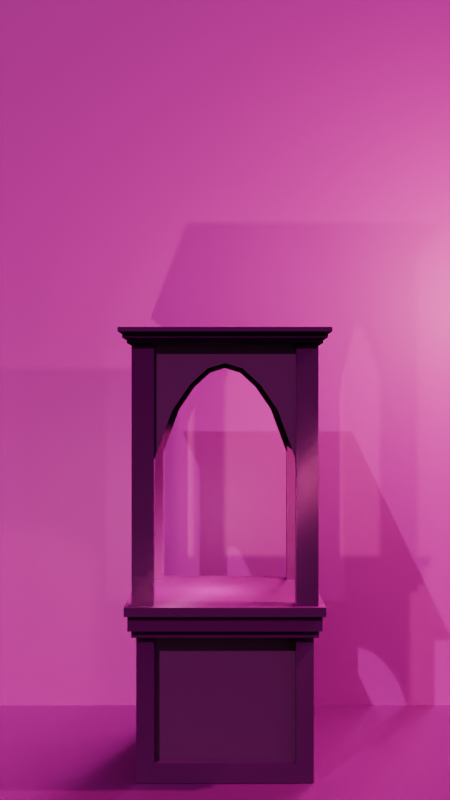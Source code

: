 # Source: zoltar_machine.blend  (saved by Blender 4.1.24; exported with 4.5.12 LTS)
import bpy
from mathutils import Matrix  # noqa: F401  (used for matrix-valued properties, if any)

bpy.ops.wm.read_factory_settings(use_empty=True)
scene = bpy.context.scene
scene.name = 'Scene'

# ---- collections
col_collection = bpy.data.collections.new('Collection'); scene.collection.children.link(col_collection)

# ---- images (referenced by path relative to the original .blend; pixels are not part of the script)
import os
ASSET_DIR = os.environ.get("B2B_ASSET_DIR", "")  # directory of the original .blend (textures are referenced by path, not embedded)
HERE = os.path.dirname(os.path.abspath(__file__))  # packed textures are extracted next to this script under _unpacked/

def load_image(name, relpath, width, height, colorspace="sRGB"):
    """Load a texture the original file referenced (path relative to the .blend, or extracted next to this script)."""
    p = next((c for c in (os.path.join(HERE, relpath), os.path.join(ASSET_DIR, relpath)) if relpath and os.path.exists(c)), "")
    if p:
        img = bpy.data.images.load(p, check_existing=True)
        img.name = name
    else:  # same state as the original file: an image datablock whose file is absent (Cycles renders it pink)
        img = bpy.data.images.new(name, width, height)
        img.source = "FILE"
        img.filepath = "//" + (relpath or name)
    img.colorspace_settings.name = colorspace
    return img
img_wood_beech_chocolate_brown_basecolor_png = load_image('wood_beech_chocolate_brown_basecolor.png', 'texture/wood_beech_chocolate_brown/wood_beech_chocolate_brown_basecolor.png', 1024, 1024, 'sRGB')
img_wood_beech_chocolate_brown_normal_png = load_image('wood_beech_chocolate_brown_normal.png', 'texture/wood_beech_chocolate_brown/wood_beech_chocolate_brown_normal.png', 1024, 1024, 'sRGB')
img_thick_strokes_paint_green_glossy_paint_basecolor_png = load_image('thick_strokes_paint_green_glossy_paint_baseColor.png', 'texture/AdobeStock_176329396/thick_strokes_paint_green_glossy_paint/thick_strokes_paint_green_glossy_paint_baseColor.png', 1024, 1024, 'sRGB')
img_thick_strokes_paint_green_glossy_paint_normal_png = load_image('thick_strokes_paint_green_glossy_paint_normal.png', 'texture/AdobeStock_176329396/thick_strokes_paint_green_glossy_paint/thick_strokes_paint_green_glossy_paint_normal.png', 1024, 1024, 'sRGB')
img_thick_strokes_paint_green_glossy_paint_roughness_png = load_image('thick_strokes_paint_green_glossy_paint_roughness.png', 'texture/AdobeStock_176329396/thick_strokes_paint_green_glossy_paint/thick_strokes_paint_green_glossy_paint_roughness.png', 1024, 1024, 'sRGB')
img_thick_strokes_paint_green_glossy_paint_metallic_png = load_image('thick_strokes_paint_green_glossy_paint_metallic.png', 'texture/AdobeStock_176329396/thick_strokes_paint_green_glossy_paint/thick_strokes_paint_green_glossy_paint_metallic.png', 1024, 1024, 'sRGB')
img_adobestock_251337348_jpeg = load_image('AdobeStock_251337348.jpeg', 'texture/AdobeStock_251337348.jpeg', 1024, 1024, 'sRGB')
img_fabric_carpet_grey_basecolor_png = load_image('fabric_carpet_grey_basecolor.png', 'texture/fabric_carpet_grey/fabric_carpet_grey_basecolor.png', 1024, 1024, 'sRGB')
img_fabric_carpet_grey_metallic_png = load_image('fabric_carpet_grey_metallic.png', 'texture/fabric_carpet_grey/fabric_carpet_grey_metallic.png', 1024, 1024, 'sRGB')
img_fabric_carpet_grey_roughness_png = load_image('fabric_carpet_grey_roughness.png', 'texture/fabric_carpet_grey/fabric_carpet_grey_roughness.png', 1024, 1024, 'sRGB')
img_fabric_carpet_grey_normal_png = load_image('fabric_carpet_grey_normal.png', 'texture/fabric_carpet_grey/fabric_carpet_grey_normal.png', 1024, 1024, 'sRGB')

# ---- materials (node trees are filled in below, after node groups)
mat_material = bpy.data.materials.new('Material')
mat_material.alpha_threshold = 0.0
mat_material.use_transparent_shadow = False
mat_material.roughness = 0.5
mat_material.line_color = (0.0, 0.0, 0.0, 1.0)
mat_green_paint = bpy.data.materials.new('green_paint')
mat_green_paint.use_transparent_shadow = False
mat_material_001 = bpy.data.materials.new('Material.001')
mat_material_001.use_transparent_shadow = False
mat_carpet = bpy.data.materials.new('carpet')
mat_carpet.use_transparent_shadow = False

# ---- material node trees
mat_material.use_nodes = True; mat_material.node_tree.nodes.clear()
_N = mat_material.node_tree.nodes; _L = mat_material.node_tree.links
n0 = _N.new('ShaderNodeOutputMaterial'); n0.name = 'Material Output'; n0.location = (300, 300)
n1 = _N.new('ShaderNodeBsdfPrincipled'); n1.name = 'Principled BSDF'; n1.location = (10, 300)
n1.inputs[2].default_value = 1.0
n1.inputs[3].default_value = 1.45
n2 = _N.new('ShaderNodeTexImage'); n2.name = 'Image Texture'; n2.location = (-526, 582)
n2.image = img_wood_beech_chocolate_brown_basecolor_png
n3 = _N.new('ShaderNodeTexImage'); n3.name = 'Image Texture.002'; n3.location = (-533, 159)
n3.image = img_wood_beech_chocolate_brown_normal_png
_L.new(n1.outputs[0], n0.inputs[0])
_L.new(n2.outputs[0], n1.inputs[0])
_L.new(n3.outputs[0], n1.inputs[5])
n0.is_active_output = True
mat_green_paint.use_nodes = True; mat_green_paint.node_tree.nodes.clear()
_N = mat_green_paint.node_tree.nodes; _L = mat_green_paint.node_tree.links
n0 = _N.new('ShaderNodeBsdfPrincipled'); n0.name = 'Principled BSDF'; n0.location = (10, 300)
n1 = _N.new('ShaderNodeOutputMaterial'); n1.name = 'Material Output'; n1.location = (618, 197)
n2 = _N.new('ShaderNodeTexImage'); n2.name = 'Image Texture'; n2.location = (-458, 527)
n2.image = img_thick_strokes_paint_green_glossy_paint_basecolor_png
n3 = _N.new('ShaderNodeTexImage'); n3.name = 'Image Texture.001'; n3.location = (-410, -27)
n3.image = img_thick_strokes_paint_green_glossy_paint_normal_png
n4 = _N.new('ShaderNodeTexImage'); n4.name = 'Image Texture.002'; n4.location = (-671, 26)
n4.image = img_thick_strokes_paint_green_glossy_paint_roughness_png
n5 = _N.new('ShaderNodeTexImage'); n5.name = 'Image Texture.003'; n5.location = (-867, 307)
n5.image = img_thick_strokes_paint_green_glossy_paint_metallic_png
_L.new(n0.outputs[0], n1.inputs[0])
_L.new(n2.outputs[0], n0.inputs[0])
_L.new(n3.outputs[0], n0.inputs[5])
_L.new(n4.outputs[0], n0.inputs[2])
_L.new(n5.outputs[0], n0.inputs[1])
n1.is_active_output = True
mat_material_001.use_nodes = True; mat_material_001.node_tree.nodes.clear()
_N = mat_material_001.node_tree.nodes; _L = mat_material_001.node_tree.links
n0 = _N.new('ShaderNodeBsdfPrincipled'); n0.name = 'Principled BSDF'; n0.location = (10, 300)
n1 = _N.new('ShaderNodeOutputMaterial'); n1.name = 'Material Output'; n1.location = (300, 300)
n2 = _N.new('ShaderNodeTexImage'); n2.name = 'Image Texture'; n2.location = (-280, 275)
n2.image = img_adobestock_251337348_jpeg
_L.new(n0.outputs[0], n1.inputs[0])
_L.new(n2.outputs[0], n0.inputs[0])
n1.is_active_output = True
mat_carpet.use_nodes = True; mat_carpet.node_tree.nodes.clear()
_N = mat_carpet.node_tree.nodes; _L = mat_carpet.node_tree.links
n0 = _N.new('ShaderNodeBsdfPrincipled'); n0.name = 'Principled BSDF'; n0.location = (10, 300)
n1 = _N.new('ShaderNodeOutputMaterial'); n1.name = 'Material Output'; n1.location = (300, 300)
n2 = _N.new('ShaderNodeTexImage'); n2.name = 'Image Texture'; n2.location = (-446, 448)
n2.image = img_fabric_carpet_grey_basecolor_png
n3 = _N.new('ShaderNodeTexImage'); n3.name = 'Image Texture.001'; n3.location = (-712, 257)
n3.image = img_fabric_carpet_grey_metallic_png
n4 = _N.new('ShaderNodeTexImage'); n4.name = 'Image Texture.002'; n4.location = (-570, 154)
n4.image = img_fabric_carpet_grey_roughness_png
n5 = _N.new('ShaderNodeTexImage'); n5.name = 'Image Texture.003'; n5.location = (-317, 4)
n5.image = img_fabric_carpet_grey_normal_png
_L.new(n0.outputs[0], n1.inputs[0])
_L.new(n2.outputs[0], n0.inputs[0])
_L.new(n3.outputs[0], n0.inputs[1])
_L.new(n4.outputs[0], n0.inputs[2])
_L.new(n5.outputs[0], n0.inputs[5])
n1.is_active_output = True

# ---- world
world_world = bpy.data.worlds.new('World'); scene.world = world_world
world_world.use_nodes = True; world_world.node_tree.nodes.clear()
_N = world_world.node_tree.nodes; _L = world_world.node_tree.links
n0 = _N.new('ShaderNodeOutputWorld'); n0.name = 'World Output'; n0.location = (300, 300)
n1 = _N.new('ShaderNodeBackground'); n1.name = 'Background'; n1.location = (10, 300)
n1.inputs[0].default_value = (0.05088, 0.05088, 0.05088, 1.0)
_L.new(n1.outputs[0], n0.inputs[0])
n0.is_active_output = True
world_world.color = (0.05088, 0.05088, 0.05088)
world_world.use_sun_shadow = False
world_world.sun_shadow_jitter_overblur = 0.0

# ---- cameras
cam_camera = bpy.data.cameras.new('Camera')
cam_camera.clip_end = 100.0
cam_camera.ortho_scale = 7.314

# ---- lights
light_light = bpy.data.lights.new('Light', 'POINT')
light_light.color = (1.0, 0.6794, 0.4396)
light_light.transmission_factor = 0.0
light_light.energy = 500.0
light_light.shadow_soft_size = 0.1
light_light.shadow_maximum_resolution = 0.006
light_light.use_absolute_resolution = True
light_point = bpy.data.lights.new('Point', 'POINT')
light_point.color = (1.0, 0.9045, 0.651)
light_point.transmission_factor = 0.0
light_point.energy = 20.0
light_point.shadow_maximum_resolution = 0.006
light_point.use_absolute_resolution = True
light_light_001 = bpy.data.lights.new('Light.001', 'POINT')
light_light_001.color = (1.0, 0.7135, 0.4374)
light_light_001.transmission_factor = 0.0
light_light_001.energy = 1000.0
light_light_001.shadow_soft_size = 0.1
light_light_001.shadow_maximum_resolution = 0.006
light_light_001.use_absolute_resolution = True
light_sun = bpy.data.lights.new('Sun', 'SUN')
light_sun.color = (1.0, 0.9615, 0.7067)
light_sun.transmission_factor = 0.0
light_sun.energy = 1.0

# ---- meshes
me_cube = bpy.data.meshes.new('Cube')
me_cube.from_pydata([(1.0, 1.0, 1.0), (1.0, 1.0, -1.0), (1.0, -1.0, 1.0), (1.0, -1.0, -1.0), (-1.0, 1.0, 1.0), (-1.0, 1.0, -1.0), (-1.0, -1.0, 1.0), (-1.0, -1.0, -1.0), (-1.0, 0.801, -1.0), (-1.0, -0.801, -1.0), (1.0, 0.801, 1.0), (1.0, -0.801, 1.0), (-1.0, -0.801, 1.0), (-1.0, 0.801, 1.0), (1.0, -0.801, -1.0), (1.0, 0.801, -1.0), (0.8002, 1.0, -1.0), (-0.8002, 1.0, -1.0), (0.8002, -1.0, 1.0), (-0.8002, -1.0, 1.0), (-0.8002, -1.0, -1.0), (0.8002, -1.0, -1.0), (-0.8002, 1.0, 1.0), (0.8002, 1.0, 1.0), (0.8002, 0.801, -1.0), (-0.8002, 0.801, -1.0), (0.8002, -0.801, -1.0), (-0.8002, -0.801, -1.0), (-0.8002, 0.801, 1.0), (0.8002, 0.801, 1.0), (-0.8002, -0.801, 1.0), (0.8002, -0.801, 1.0), (-0.8002, -1.0, 3.999), (-1.0, -1.0, 3.999), (1.0, -0.801, 3.999), (1.0, -1.0, 3.999), (-1.0, 0.801, 3.999), (-1.0, 1.0, 3.999), (0.8002, 1.0, 3.999), (1.0, 1.0, 3.999), (1.0, 0.801, 3.999), (-1.0, -0.801, 3.999), (0.8002, 0.801, 3.999), (0.8002, -0.801, 3.999), (0.8002, -1.0, 3.999), (-0.8002, 1.0, 3.999), (-0.8002, 0.801, 3.999), (-0.8002, -0.801, 3.999), (-0.8002, -1.0, 2.648), (-0.8002, -0.801, 2.638), (-1.0, -0.801, 2.648), (0.8002, -1.0, 2.649), (0.8002, -0.801, 2.637), (1.0, -0.801, 2.649), (1.0, 0.801, 2.65), (0.8002, 0.801, 2.625), (0.8002, 1.0, 2.65), (-1.0, 0.801, 2.648), (-0.8002, 1.0, 2.648), (-0.8002, 0.801, 2.653), (-0.5976, -0.801, 3.999), (0.5976, -0.801, 3.999), (0.5976, -1.0, 3.999), (-0.5976, -1.0, 3.999), (0.5976, -1.0, 3.198), (-0.5976, -1.0, 3.197), (-0.5976, 1.0, 3.999), (0.5976, 1.0, 3.999), (0.5976, 1.0, 3.198), (-0.5976, 1.0, 3.197), (-0.5976, 0.801, 3.999), (0.5976, 0.801, 3.999), (1.0, -0.6018, 3.198), (1.0, 0.6018, 3.198), (1.0, -0.6018, 3.999), (1.0, 0.6018, 3.999), (0.8002, 0.6018, 3.999), (0.8002, -0.6018, 3.999), (-1.0, 0.6018, 3.197), (-1.0, -0.6018, 3.197), (-1.0, 0.6018, 3.999), (-1.0, -0.6018, 3.999), (-0.8002, 0.6018, 3.999), (-0.8002, -0.6018, 3.999), (0.5976, -0.6018, 3.999), (0.5976, 0.6018, 3.999), (-0.5976, -0.6018, 3.999), (-0.5976, 0.6018, 3.999), (0.0, -0.801, 3.999), (0.0, -1.0, 3.999), (0.0, -1.0, 3.733), (0.0, 1.0, 3.999), (0.0, 1.0, 3.734), (0.0, 0.801, 3.999), (0.0, -0.6018, 3.999), (0.0, 0.6018, 3.999), (1.0, 0.0, 3.734), (1.0, 0.0, 3.999), (0.8002, 0.0, 3.999), (-1.0, 0.0, 3.733), (-1.0, 0.0, 3.999), (-0.8002, 0.0, 3.999), (0.5976, 0.0, 3.999), (-0.5976, 0.0, 3.999), (0.0, 0.0, 3.999), (-0.3984, -0.801, 3.999), (-0.3984, 1.0, 3.999), (-0.3984, 0.801, 3.999), (-0.3984, -0.6018, 3.999), (-0.3984, 0.6018, 3.999), (-0.3984, -1.0, 3.999), (-0.3984, -1.0, 3.488), (-0.3984, 1.0, 3.488), (-0.3984, 0.0, 3.999), (-0.1992, -1.0, 3.999), (-0.1992, -1.0, 3.673), (-0.1992, 1.0, 3.673), (-0.1992, -0.801, 3.999), (-0.1992, 1.0, 3.999), (-0.1992, 0.801, 3.999), (-0.1992, -0.6018, 3.999), (-0.1992, 0.6018, 3.999), (-0.1992, 0.0, 3.999), (0.1992, -1.0, 3.999), (0.1992, -1.0, 3.673), (0.1992, 1.0, 3.673), (0.1992, -0.801, 3.999), (0.1992, 1.0, 3.999), (0.1992, 0.801, 3.999), (0.1992, -0.6018, 3.999), (0.1992, 0.6018, 3.999), (0.1992, 0.0, 3.999), (0.3984, -1.0, 3.999), (0.3984, -1.0, 3.488), (0.3984, 1.0, 3.489), (0.3984, -0.801, 3.999), (0.3984, 1.0, 3.999), (0.3984, 0.801, 3.999), (0.3984, -0.6018, 3.999), (0.3984, 0.6018, 3.999), (0.3984, 0.0, 3.999), (1.0, 0.3906, 3.495), (1.0, 0.3906, 3.999), (0.5976, 0.3906, 3.999), (-0.5976, 0.3906, 3.999), (0.0, 0.3906, 3.999), (0.8002, 0.3906, 3.999), (-1.0, 0.3906, 3.493), (-1.0, 0.3906, 3.999), (-0.8002, 0.3906, 3.999), (-0.3984, 0.3906, 3.999), (-0.1992, 0.3906, 3.999), (0.1992, 0.3906, 3.999), (0.3984, 0.3906, 3.999), (0.8002, 0.1953, 3.999), (-1.0, 0.1953, 3.675), (-1.0, 0.1953, 3.999), (-0.8002, 0.1953, 3.999), (1.0, 0.1953, 3.676), (1.0, 0.1953, 3.999), (0.5976, 0.1953, 3.999), (-0.5976, 0.1953, 3.999), (0.0, 0.1953, 3.999), (-0.3984, 0.1953, 3.999), (-0.1992, 0.1953, 3.999), (0.1992, 0.1953, 3.999), (0.3984, 0.1953, 3.999), (0.8002, -0.2015, 3.999), (-1.0, -0.2015, 3.672), (-1.0, -0.2015, 3.999), (-0.8002, -0.2015, 3.999), (1.0, -0.2015, 3.673), (1.0, -0.2015, 3.999), (0.5976, -0.2015, 3.999), (-0.5976, -0.2015, 3.999), (0.0, -0.2015, 3.999), (-0.3984, -0.2015, 3.999), (-0.1992, -0.2015, 3.999), (0.1992, -0.2015, 3.999), (0.3984, -0.2015, 3.999), (0.8002, -0.4016, 3.999), (-1.0, -0.4016, 3.487), (-1.0, -0.4016, 3.999), (-0.8002, -0.4016, 3.999), (1.0, -0.4016, 3.489), (1.0, -0.4016, 3.999), (0.5976, -0.4016, 3.999), (-0.5976, -0.4016, 3.999), (0.0, -0.4016, 3.999), (-0.3984, -0.4016, 3.999), (-0.1992, -0.4016, 3.999), (0.1992, -0.4016, 3.999), (0.3984, -0.4016, 3.999), (-0.8002, -0.8974, 2.648), (0.8002, -0.8974, 2.649), (0.5976, -0.8974, 3.198), (-0.5976, -0.8974, 3.197), (0.0, -0.8974, 3.733), (-0.3984, -0.8974, 3.488), (-0.1992, -0.8974, 3.673), (0.1992, -0.8974, 3.673), (0.3984, -0.8974, 3.488), (0.8959, -0.801, 2.649), (0.8959, 0.801, 2.65), (0.8959, -0.6018, 3.198), (0.8959, 0.6018, 3.198), (0.8959, 0.0, 3.734), (0.8959, 0.3906, 3.495), (0.8959, 0.1953, 3.676), (0.8959, -0.2015, 3.673), (0.8959, -0.4016, 3.489), (-0.9005, -0.801, 2.648), (-0.9005, 0.801, 2.648), (-0.9005, 0.6018, 3.197), (-0.9005, -0.6018, 3.197), (-0.9005, 0.0, 3.733), (-0.9005, 0.3906, 3.493), (-0.9005, 0.1953, 3.675), (-0.9005, -0.2015, 3.672), (-0.9005, -0.4016, 3.487), (0.8002, 0.902, 2.65), (-0.8002, 0.902, 2.648), (0.5976, 0.902, 3.198), (-0.5976, 0.902, 3.197), (0.0, 0.902, 3.734), (-0.3984, 0.902, 3.488), (-0.1992, 0.902, 3.673), (0.1992, 0.902, 3.673), (0.3984, 0.902, 3.489), (-0.9005, -0.801, 3.989), (-0.9005, 0.801, 3.983), (-0.9005, 0.6018, 3.981), (-0.9005, -0.6018, 3.992), (-0.9005, 0.0, 3.966), (-0.9005, 0.3906, 3.978), (-0.9005, 0.1953, 3.987), (-0.9005, -0.2015, 3.965), (-0.9005, -0.4016, 3.986), (0.8002, 0.902, 3.968), (-0.8002, 0.902, 3.981), (0.5976, 0.902, 3.98), (-0.5976, 0.902, 3.981), (0.0, 0.902, 3.995), (-0.3984, 0.902, 3.977), (-0.1992, 0.902, 3.984), (0.1992, 0.902, 3.972), (0.3984, 0.902, 3.966), (0.8959, -0.801, 3.983), (0.8959, 0.801, 3.984), (0.8959, -0.6018, 3.991), (0.8959, 0.6018, 3.981), (0.8959, 0.0, 3.991), (0.8959, 0.3906, 3.984), (0.8959, 0.1953, 3.986), (0.8959, -0.2015, 3.985), (0.8959, -0.4016, 3.981), (-0.8002, -0.8974, 3.993), (0.8002, -0.8974, 3.992), (0.5976, -0.8974, 3.979), (-0.5976, -0.8974, 3.989), (0.0, -0.8974, 3.984), (-0.3984, -0.8974, 3.991), (-0.1992, -0.8974, 3.969), (0.1992, -0.8974, 3.986), (0.3984, -0.8974, 3.989), (1.0, 1.0, 0.8962), (-1.0, -1.0, 0.8962), (1.0, -1.0, 0.8962), (-1.0, 1.0, 0.8962), (1.0, 0.801, 0.8962), (1.0, -0.801, 0.8962), (-1.0, -0.801, 0.8962), (-1.0, 0.801, 0.8962), (-0.8002, 1.0, 0.8962), (0.8002, 1.0, 0.8962), (0.8002, -1.0, 0.8962), (-0.8002, -1.0, 0.8962), (1.0, 1.0, 0.7269), (1.0, -1.0, 0.7269), (-1.0, 1.0, 0.7269), (1.0, 0.801, 0.7269), (1.0, -0.801, 0.7269), (-1.0, -0.801, 0.7269), (-1.0, 0.801, 0.7269), (-0.8002, 1.0, 0.7269), (0.8002, 1.0, 0.7269), (0.8002, -1.0, 0.7269), (-0.8002, -1.0, 0.7269), (-1.0, -1.0, 0.7269), (1.0, 1.0, 0.6491), (1.0, -1.0, 0.6491), (-1.0, 1.0, 0.6491), (1.0, 0.801, 0.6491), (1.0, -0.801, 0.6491), (-1.0, -0.801, 0.6491), (-1.0, 0.801, 0.6491), (-0.8002, 1.0, 0.6491), (0.8002, 1.0, 0.6491), (0.8002, -1.0, 0.6491), (-0.8002, -1.0, 0.6491), (-1.0, -1.0, 0.6491), (1.0, 1.0, -0.7772), (1.0, -1.0, -0.7772), (-1.0, 1.0, -0.7772), (1.0, 0.801, -0.7772), (1.0, -0.801, -0.7772), (-1.0, -0.801, -0.7772), (-1.0, 0.801, -0.7772), (-0.8002, 1.0, -0.7772), (0.8002, 1.0, -0.7772), (0.8002, -1.0, -0.7772), (-0.8002, -1.0, -0.7772), (-1.0, -1.0, -0.7772), (-0.902, -0.801, 0.6491), (-0.902, 0.801, 0.6491), (-0.902, -0.801, -0.7772), (-0.902, 0.801, -0.7772), (0.8002, -0.9033, 0.6491), (-0.8002, -0.9033, 0.6491), (0.8002, -0.9033, -0.7772), (-0.8002, -0.9033, -0.7772), (0.905, 0.801, 0.6491), (0.905, -0.801, 0.6491), (0.905, 0.801, -0.7772), (0.905, -0.801, -0.7772), (-0.8002, 0.9047, 0.6491), (0.8002, 0.9047, 0.6491), (-0.8002, 0.9047, -0.7772), (0.8002, 0.9047, -0.7772), (-1.13, -1.13, 0.8962), (-1.13, -1.13, 1.0), (-0.9039, -1.13, 1.0), (1.13, -0.9049, 1.0), (1.13, -1.13, 1.0), (-1.13, 0.9049, 1.0), (-1.13, 1.13, 1.0), (0.9039, 1.13, 1.0), (1.13, 1.13, 1.0), (1.13, 0.9049, 1.0), (-1.13, -0.9049, 1.0), (0.9039, -1.13, 1.0), (-0.9039, 1.13, 1.0), (1.13, 1.13, 0.8962), (1.13, -1.13, 0.8962), (-1.13, 1.13, 0.8962), (1.13, 0.9049, 0.8962), (1.13, -0.9049, 0.8962), (-1.13, -0.9049, 0.8962), (-1.13, 0.9049, 0.8962), (-0.9039, 1.13, 0.8962), (0.9039, 1.13, 0.8962), (0.9039, -1.13, 0.8962), (-0.9039, -1.13, 0.8962), (-1.092, -1.092, 0.7269), (-1.092, -1.092, 0.8962), (0.8741, -1.092, 0.8962), (-0.8741, -1.092, 0.8962), (1.092, -1.092, 0.8962), (-0.8741, 1.092, 0.8962), (0.8741, 1.092, 0.8962), (-1.092, 1.092, 0.8962), (-1.092, -0.875, 0.8962), (-1.092, 0.875, 0.8962), (1.092, 0.875, 0.8962), (1.092, -0.875, 0.8962), (1.092, 1.092, 0.8962), (1.092, 1.092, 0.7269), (1.092, -1.092, 0.7269), (-1.092, 1.092, 0.7269), (1.092, 0.875, 0.7269), (1.092, -0.875, 0.7269), (-1.092, -0.875, 0.7269), (-1.092, 0.875, 0.7269), (-0.8741, 1.092, 0.7269), (0.8741, 1.092, 0.7269), (0.8741, -1.092, 0.7269), (-0.8741, -1.092, 0.7269), (-1.053, -1.053, 0.6491), (-1.053, -1.053, 0.7269), (-0.8429, -1.053, 0.7269), (-1.053, 0.8438, 0.7269), (-1.053, 1.053, 0.7269), (1.053, -0.8438, 0.7269), (1.053, -1.053, 0.7269), (0.8429, 1.053, 0.7269), (1.053, 1.053, 0.7269), (1.053, 0.8438, 0.7269), (-1.053, -0.8438, 0.7269), (-0.8429, 1.053, 0.7269), (0.8429, -1.053, 0.7269), (1.053, 1.053, 0.6491), (1.053, -1.053, 0.6491), (-1.053, 1.053, 0.6491), (1.053, 0.8438, 0.6491), (1.053, -0.8438, 0.6491), (-1.053, -0.8438, 0.6491), (-1.053, 0.8438, 0.6491), (-0.8429, 1.053, 0.6491), (0.8429, 1.053, 0.6491), (0.8429, -1.053, 0.6491), (-0.8429, -1.053, 0.6491), (-0.7991, -1.049, 1.0), (-1.049, -1.049, 1.0), (1.049, -0.8021, 1.0), (1.049, -1.049, 1.0), (-1.049, 0.8046, 1.0), (-1.049, 1.049, 1.0), (0.7997, 1.049, 1.0), (1.049, 1.049, 1.0), (1.049, 0.7995, 1.0), (-1.049, -0.7995, 1.0), (0.8012, -1.049, 1.0), (-0.7966, 1.049, 1.0), (-0.7991, -1.049, 3.999), (-1.049, -1.049, 3.999), (1.049, -0.8021, 3.999), (1.049, -1.049, 3.999), (-1.049, 0.8046, 3.999), (-1.049, 1.049, 3.999), (0.7997, 1.049, 3.999), (1.049, 1.049, 3.999), (1.049, 0.7995, 3.999), (-1.049, -0.7995, 3.999), (0.8012, -1.049, 3.999), (-0.7966, 1.049, 3.999), (-0.7991, -1.049, 2.648), (-1.049, -1.049, 3.8), (0.8012, -1.049, 2.649), (1.049, 1.049, 3.801), (1.049, 0.7995, 2.65), (1.049, -0.8021, 2.649), (1.049, -1.049, 3.801), (-1.049, -0.7995, 2.648), (-1.049, 0.8046, 2.648), (-1.049, 1.049, 3.8), (0.7997, 1.049, 2.65), (-0.7966, 1.049, 2.648)], [], [(2, 11, 403, 404), (2, 18, 340, 333), (10, 11, 332, 338), (26, 14, 3, 21), (272, 271, 347, 348), (11, 2, 333, 332), (266, 276, 352, 329), (0, 10, 338, 337), (16, 1, 15, 24), (24, 15, 14, 26), (273, 268, 344, 349), (19, 6, 330, 331), (32, 33, 414, 413), (28, 13, 12, 30), (10, 29, 31, 11), (29, 28, 30, 31), (43, 61, 62, 44), (23, 22, 28, 29), (8, 25, 27, 9), (25, 24, 26, 27), (5, 17, 25, 8), (17, 16, 24, 25), (268, 272, 348, 344), (22, 23, 336, 341), (9, 27, 20, 7), (27, 26, 21, 20), (274, 273, 349, 350), (267, 270, 346, 343), (51, 18, 411, 427), (31, 30, 19, 18), (47, 41, 33, 32), (45, 37, 36, 46), (39, 38, 42, 40), (34, 43, 44, 35), (79, 50, 41, 81), (6, 19, 401, 402), (57, 36, 417, 433), (50, 12, 410, 432), (74, 77, 43, 34), (105, 60, 63, 110), (56, 38, 419, 435), (136, 67, 68, 134), (73, 54, 40, 75), (18, 2, 404, 411), (106, 66, 70, 107), (83, 81, 41, 47), (30, 12, 50, 49), (12, 6, 402, 410), (19, 30, 49, 48), (37, 45, 424, 418), (11, 31, 52, 53), (40, 54, 429, 421), (31, 18, 51, 52), (53, 34, 415, 430), (29, 10, 54, 55), (41, 50, 432, 422), (23, 29, 55, 56), (35, 44, 423, 416), (10, 0, 408, 409), (13, 28, 59, 57), (28, 22, 58, 59), (54, 10, 409, 429), (133, 64, 62, 132), (85, 76, 42, 71), (135, 61, 84, 138), (64, 51, 44, 62), (82, 87, 70, 46), (66, 45, 46, 70), (48, 65, 63, 32), (67, 38, 56, 68), (38, 67, 71, 42), (60, 47, 32, 63), (45, 66, 69, 58), (139, 85, 71, 137), (153, 143, 85, 139), (47, 60, 86, 83), (149, 144, 87, 82), (61, 43, 77, 84), (143, 146, 76, 85), (46, 36, 80, 82), (183, 182, 81, 83), (53, 72, 74, 34), (141, 73, 75, 142), (40, 42, 76, 75), (185, 180, 77, 74), (57, 78, 80, 36), (181, 79, 81, 182), (151, 145, 95, 121), (121, 95, 93, 119), (117, 88, 94, 120), (115, 90, 89, 114), (127, 91, 93, 128), (118, 91, 92, 116), (126, 88, 89, 123), (177, 175, 104, 122), (155, 99, 100, 156), (159, 154, 98, 97), (171, 96, 97, 172), (157, 156, 100, 101), (173, 167, 98, 102), (170, 174, 103, 101), (179, 173, 102, 140), (174, 176, 113, 103), (66, 106, 112, 69), (65, 111, 110, 63), (60, 105, 108, 86), (87, 109, 107, 70), (144, 150, 109, 87), (118, 106, 107, 119), (117, 105, 110, 114), (88, 117, 114, 89), (91, 118, 119, 93), (176, 177, 122, 113), (106, 118, 116, 112), (111, 115, 114, 110), (105, 117, 120, 108), (109, 121, 119, 107), (150, 151, 121, 109), (175, 178, 131, 104), (135, 126, 123, 132), (136, 127, 128, 137), (145, 152, 130, 95), (95, 130, 128, 93), (88, 126, 129, 94), (90, 124, 123, 89), (91, 127, 125, 92), (67, 136, 137, 71), (61, 135, 132, 62), (178, 179, 140, 131), (152, 153, 139, 130), (130, 139, 137, 128), (126, 135, 138, 129), (124, 133, 132, 123), (127, 136, 134, 125), (165, 166, 153, 152), (162, 165, 152, 145), (163, 164, 151, 150), (161, 163, 150, 144), (82, 80, 148, 149), (75, 76, 146, 142), (78, 147, 148, 80), (164, 162, 145, 151), (158, 141, 142, 159), (160, 154, 146, 143), (157, 161, 144, 149), (166, 160, 143, 153), (140, 102, 160, 166), (101, 103, 161, 157), (102, 98, 154, 160), (96, 158, 159, 97), (122, 104, 162, 164), (103, 113, 163, 161), (113, 122, 164, 163), (104, 131, 165, 162), (131, 140, 166, 165), (149, 148, 156, 157), (142, 146, 154, 159), (147, 155, 156, 148), (191, 192, 179, 178), (188, 191, 178, 175), (189, 190, 177, 176), (187, 189, 176, 174), (192, 186, 173, 179), (183, 187, 174, 170), (186, 180, 167, 173), (184, 171, 172, 185), (190, 188, 175, 177), (99, 168, 169, 100), (97, 98, 167, 172), (101, 100, 169, 170), (120, 94, 188, 190), (72, 184, 185, 74), (84, 77, 180, 186), (83, 86, 187, 183), (138, 84, 186, 192), (86, 108, 189, 187), (108, 120, 190, 189), (94, 129, 191, 188), (129, 138, 192, 191), (168, 181, 182, 169), (172, 167, 180, 185), (170, 169, 182, 183), (42, 55, 56, 38), (55, 42, 40, 54), (57, 36, 46, 59), (45, 58, 59, 46), (47, 49, 50, 41), (47, 49, 48, 32), (43, 52, 51, 44), (43, 52, 53, 34), (133, 124, 200, 201), (64, 133, 201, 195), (111, 65, 196, 198), (124, 90, 197, 200), (65, 48, 193, 196), (51, 64, 195, 194), (115, 111, 198, 199), (90, 115, 199, 197), (184, 72, 204, 210), (72, 53, 202, 204), (141, 158, 208, 207), (54, 73, 205, 203), (158, 96, 206, 208), (73, 141, 207, 205), (96, 171, 209, 206), (171, 184, 210, 209), (78, 57, 212, 213), (147, 78, 213, 216), (99, 155, 217, 215), (155, 147, 216, 217), (79, 181, 219, 214), (168, 99, 215, 218), (181, 168, 218, 219), (50, 79, 214, 211), (125, 134, 228, 227), (69, 112, 225, 223), (68, 56, 220, 222), (116, 92, 224, 226), (92, 125, 227, 224), (134, 68, 222, 228), (58, 69, 223, 221), (112, 116, 226, 225), (216, 213, 231, 234), (214, 219, 237, 232), (211, 214, 232, 229), (219, 218, 236, 237), (217, 216, 234, 235), (215, 217, 235, 233), (213, 212, 230, 231), (218, 215, 233, 236), (227, 228, 246, 245), (225, 226, 244, 243), (226, 224, 242, 244), (222, 220, 238, 240), (224, 227, 245, 242), (223, 225, 243, 241), (228, 222, 240, 246), (221, 223, 241, 239), (209, 210, 255, 254), (207, 208, 253, 252), (205, 207, 252, 250), (203, 205, 250, 248), (210, 204, 249, 255), (208, 206, 251, 253), (206, 209, 254, 251), (204, 202, 247, 249), (199, 198, 261, 262), (197, 199, 262, 260), (195, 201, 264, 258), (200, 197, 260, 263), (198, 196, 259, 261), (194, 195, 258, 257), (196, 193, 256, 259), (201, 200, 263, 264), (271, 272, 362, 361), (278, 281, 370, 367), (276, 266, 354, 356), (285, 284, 373, 374), (268, 273, 358, 360), (279, 283, 372, 368), (272, 268, 360, 362), (284, 279, 368, 373), (273, 274, 359, 358), (288, 287, 376, 353), (270, 267, 357, 364), (283, 282, 371, 372), (298, 290, 391, 399), (278, 286, 389, 383), (289, 297, 398, 390), (281, 278, 383, 382), (299, 298, 399, 400), (284, 285, 384, 388), (292, 289, 390, 393), (283, 279, 381, 380), (279, 284, 388, 381), (293, 292, 393, 394), (287, 288, 378, 379), (282, 283, 380, 387), (298, 299, 318, 317), (302, 290, 298, 310), (309, 308, 327, 328), (303, 291, 296, 308), (307, 306, 315, 316), (312, 300, 294, 306), (305, 304, 323, 324), (301, 289, 292, 304), (309, 297, 289, 301), (305, 293, 290, 302), (307, 295, 291, 303), (311, 299, 300, 312), (20, 311, 312, 7), (8, 307, 303, 5), (14, 305, 302, 3), (16, 309, 301, 1), (1, 301, 304, 15), (15, 304, 305, 14), (7, 312, 306, 9), (9, 306, 307, 8), (5, 303, 308, 17), (17, 308, 309, 16), (3, 302, 310, 21), (21, 310, 311, 20), (315, 313, 314, 316), (295, 307, 316, 314), (306, 294, 313, 315), (294, 295, 314, 313), (319, 317, 318, 320), (299, 311, 320, 318), (310, 298, 317, 319), (311, 310, 319, 320), (323, 321, 322, 324), (293, 305, 324, 322), (292, 293, 322, 321), (304, 292, 321, 323), (327, 325, 326, 328), (297, 309, 328, 326), (308, 296, 325, 327), (296, 297, 326, 325), (352, 331, 330, 329), (348, 334, 335, 344), (346, 332, 333, 343), (350, 336, 337, 342), (342, 337, 338, 345), (345, 338, 332, 346), (329, 330, 339, 347), (347, 339, 334, 348), (344, 335, 341, 349), (349, 341, 336, 350), (343, 333, 340, 351), (351, 340, 331, 352), (271, 266, 329, 347), (6, 12, 339, 330), (18, 19, 331, 340), (13, 4, 335, 334), (270, 269, 345, 346), (12, 13, 334, 339), (23, 0, 337, 336), (269, 265, 342, 345), (276, 275, 351, 352), (265, 274, 350, 342), (275, 267, 343, 351), (4, 22, 341, 335), (375, 355, 356, 376), (367, 357, 355, 375), (373, 358, 359, 374), (368, 360, 358, 373), (371, 361, 362, 372), (353, 354, 361, 371), (369, 363, 364, 370), (366, 365, 363, 369), (374, 359, 365, 366), (370, 364, 357, 367), (372, 362, 360, 368), (376, 356, 354, 353), (286, 278, 367, 375), (277, 285, 374, 366), (266, 271, 361, 354), (287, 286, 375, 376), (280, 277, 366, 369), (269, 270, 364, 363), (281, 280, 369, 370), (265, 269, 363, 365), (275, 276, 356, 355), (282, 288, 353, 371), (274, 265, 365, 359), (267, 275, 355, 357), (400, 379, 378, 377), (396, 380, 381, 392), (394, 382, 383, 391), (398, 384, 385, 390), (390, 385, 386, 393), (393, 386, 382, 394), (377, 378, 387, 395), (395, 387, 380, 396), (392, 381, 388, 397), (397, 388, 384, 398), (391, 383, 389, 399), (399, 389, 379, 400), (285, 277, 385, 384), (290, 293, 394, 391), (286, 287, 379, 389), (297, 296, 397, 398), (277, 280, 386, 385), (291, 295, 396, 392), (296, 291, 392, 397), (280, 281, 382, 386), (300, 299, 400, 377), (295, 294, 395, 396), (288, 282, 387, 378), (294, 300, 377, 395), (431, 430, 415, 416), (429, 428, 420, 421), (426, 425, 413, 414), (427, 431, 416, 423), (432, 426, 414, 422), (434, 433, 417, 418), (428, 435, 419, 420), (436, 434, 418, 424), (410, 402, 426, 432), (402, 401, 425, 426), (411, 404, 431, 427), (404, 403, 430, 431), (408, 407, 435, 428), (409, 408, 428, 429), (412, 406, 434, 436), (406, 405, 433, 434), (22, 4, 406, 412), (34, 35, 416, 415), (11, 53, 430, 403), (36, 37, 418, 417), (23, 56, 435, 407), (13, 57, 433, 405), (48, 32, 413, 425), (4, 13, 405, 406), (38, 39, 420, 419), (45, 58, 436, 424), (0, 23, 407, 408), (39, 40, 421, 420), (58, 22, 412, 436), (44, 51, 427, 423), (33, 41, 422, 414), (19, 48, 425, 401)])
me_cube.polygons.foreach_set('material_index', [0, 1, 1, 0, 1, 1, 1, 1, 0, 0, 1, 1, 0, 1, 1, 1, 0, 1, 0, 0, 0, 0, 1, 1, 0, 0, 1, 1, 1, 1, 0, 0, 0, 0, 0, 0, 1, 1, 0, 0, 1, 0, 0, 0, 0, 0, 1, 0, 1, 0, 1, 1, 1, 1, 1, 1, 1, 0, 0, 1, 1, 1, 0, 0, 0, 0, 0, 0, 0, 0, 0, 0, 0, 0, 0, 0, 0, 0, 0, 0, 0, 0, 0, 0, 0, 0, 0, 0, 0, 0, 0, 0, 0, 0, 0, 0, 0, 0, 0, 0, 0, 0, 0, 0, 0, 0, 0, 0, 0, 0, 0, 0, 0, 0, 0, 0, 0, 0, 0, 0, 0, 0, 0, 0, 0, 0, 0, 0, 0, 0, 0, 0, 0, 0, 0, 0, 0, 0, 0, 0, 0, 0, 0, 0, 0, 0, 0, 0, 0, 0, 0, 0, 0, 0, 0, 0, 0, 0, 0, 0, 0, 0, 0, 0, 0, 0, 0, 0, 0, 0, 0, 0, 0, 0, 0, 0, 0, 0, 0, 0, 0, 0, 1, 1, 1, 1, 1, 1, 1, 1, 0, 0, 0, 0, 0, 0, 0, 0, 0, 0, 0, 0, 0, 0, 0, 0, 0, 0, 0, 0, 0, 0, 0, 0, 0, 0, 0, 0, 0, 0, 0, 0, 0, 0, 0, 0, 0, 0, 0, 0, 0, 0, 0, 0, 0, 0, 0, 0, 0, 0, 0, 0, 0, 0, 0, 0, 0, 0, 0, 0, 0, 0, 0, 0, 1, 1, 1, 1, 1, 1, 1, 1, 1, 1, 1, 1, 1, 1, 1, 1, 1, 1, 1, 1, 1, 1, 1, 1, 1, 1, 1, 1, 1, 1, 1, 1, 1, 1, 1, 1, 1, 1, 1, 1, 1, 1, 1, 1, 1, 1, 1, 1, 0, 1, 1, 1, 0, 1, 0, 1, 0, 1, 1, 1, 0, 1, 1, 1, 1, 1, 1, 1, 1, 1, 1, 1, 1, 1, 1, 1, 1, 1, 1, 1, 1, 1, 1, 1, 1, 1, 1, 1, 1, 1, 1, 1, 1, 1, 1, 1, 1, 1, 1, 1, 1, 1, 1, 1, 1, 1, 1, 1, 1, 1, 1, 1, 1, 1, 1, 1, 1, 1, 1, 1, 1, 1, 1, 1, 1, 1, 1, 1, 1, 1, 1, 1, 1, 1, 1, 1, 1, 1, 1, 1, 1, 1, 1, 1, 1, 1, 1, 1, 1, 1, 1, 1, 0, 0, 1, 0, 1, 1, 1, 0, 0, 1, 0, 0, 1, 1, 0, 1])
_uv = me_cube.uv_layers.new(name='UVMap')
_uv.uv.foreach_set('vector', [0.625, 0.75, 0.625, 0.6667, 0.625, 0.6667, 0.625, 0.75, 0.625, 0.75, 0.625, 0.8333, 0.625, 0.8333, 0.625, 0.75, 0.625, 0.5833, 0.625, 0.6667, 0.625, 0.6667, 0.625, 0.5833, 0.2917, 0.6667, 0.375, 0.6667, 0.375, 0.75, 0.2917, 0.75, 0.612, 0.1667, 0.612, 0.08333, 0.612, 0.08333, 0.612, 0.1667, 0.625, 0.6667, 0.625, 0.75, 0.625, 0.75, 0.625, 0.6667, 0.612, 1.0, 0.612, 0.9167, 0.612, 0.9167, 0.612, 1.0, 0.625, 0.5, 0.625, 0.5833, 0.625, 0.5833, 0.625, 0.5, 0.2917, 0.5, 0.375, 0.5, 0.375, 0.5833, 0.2917, 0.5833, 0.2917, 0.5833, 0.375, 0.5833, 0.375, 0.6667, 0.2917, 0.6667, 0.612, 0.3333, 0.612, 0.25, 0.612, 0.25, 0.612, 0.3333, 0.625, 0.9167, 0.625, 1.0, 0.625, 1.0, 0.625, 0.9167, 0.7917, 0.75, 0.875, 0.75, 0.875, 0.75, 0.7917, 0.75, 0.7917, 0.5833, 0.875, 0.5833, 0.875, 0.6667, 0.7917, 0.6667, 0.625, 0.5833, 0.7083, 0.5833, 0.7083, 0.6667, 0.625, 0.6667, 0.7083, 0.5833, 0.7917, 0.5833, 0.7917, 0.6667, 0.7083, 0.6667, 0.7083, 0.6667, 0.7361, 0.6667, 0.625, 0.8611, 0.625, 0.8333, 0.7083, 0.5, 0.7917, 0.5, 0.7917, 0.5833, 0.7083, 0.5833, 0.125, 0.5833, 0.2083, 0.5833, 0.2083, 0.6667, 0.125, 0.6667, 0.2083, 0.5833, 0.2917, 0.5833, 0.2917, 0.6667, 0.2083, 0.6667, 0.125, 0.5, 0.2083, 0.5, 0.2083, 0.5833, 0.125, 0.5833, 0.2083, 0.5, 0.2917, 0.5, 0.2917, 0.5833, 0.2083, 0.5833, 0.612, 0.25, 0.612, 0.1667, 0.612, 0.1667, 0.612, 0.25, 0.7917, 0.5, 0.7083, 0.5, 0.7083, 0.5, 0.7917, 0.5, 0.125, 0.6667, 0.2083, 0.6667, 0.2083, 0.75, 0.125, 0.75, 0.2083, 0.6667, 0.2917, 0.6667, 0.2917, 0.75, 0.2083, 0.75, 0.612, 0.4167, 0.612, 0.3333, 0.612, 0.3333, 0.612, 0.4167, 0.612, 0.75, 0.612, 0.6667, 0.612, 0.6667, 0.612, 0.75, 0.7083, 0.75, 0.7083, 0.75, 0.7083, 0.75, 0.7083, 0.75, 0.7083, 0.6667, 0.7917, 0.6667, 0.7917, 0.75, 0.7083, 0.75, 0.7917, 0.6667, 0.875, 0.6667, 0.875, 0.75, 0.7917, 0.75, 0.7917, 0.5, 0.875, 0.5, 0.875, 0.5833, 0.7917, 0.5833, 0.625, 0.5, 0.7083, 0.5, 0.7083, 0.5833, 0.625, 0.5833, 0.625, 0.6667, 0.7083, 0.6667, 0.7083, 0.75, 0.625, 0.75, 0.625, 0.1111, 0.625, 0.08333, 0.625, 0.08333, 0.625, 0.1111, 0.625, 1.0, 0.625, 0.9167, 0.625, 0.9167, 0.625, 1.0, 0.625, 0.1667, 0.625, 0.1667, 0.625, 0.1667, 0.625, 0.1667, 0.875, 0.6667, 0.875, 0.6667, 0.875, 0.6667, 0.875, 0.6667, 0.625, 0.6389, 0.7083, 0.6389, 0.7083, 0.6667, 0.625, 0.6667, 0.7593, 0.6667, 0.7639, 0.6667, 0.625, 0.8889, 0.625, 0.8843, 0.625, 0.4167, 0.625, 0.4167, 0.625, 0.4167, 0.625, 0.4167, 0.6898, 0.4491, 0.6806, 0.4444, 0.625, 0.3889, 0.625, 0.3843, 0.625, 0.6111, 0.625, 0.5833, 0.625, 0.5833, 0.625, 0.6111, 0.625, 0.8333, 0.625, 0.75, 0.625, 0.75, 0.625, 0.8333, 0.7593, 0.5, 0.7639, 0.5, 0.7639, 0.5833, 0.7593, 0.5833, 0.7917, 0.6389, 0.7917, 0.5, 0.875, 0.6667, 0.7917, 0.6667, 0.7917, 0.6667, 0.875, 0.6667, 0.875, 0.6667, 0.7917, 0.6667, 0.625, 0.08333, 0.625, 0.0, 0.625, 0.0, 0.625, 0.08333, 0.7917, 0.75, 0.7917, 0.6667, 0.7917, 0.6667, 0.7917, 0.75, 0.875, 0.5, 0.7917, 0.5, 0.7917, 0.5, 0.875, 0.5, 0.625, 0.6667, 0.7083, 0.6667, 0.7083, 0.6667, 0.625, 0.6667, 0.625, 0.5833, 0.625, 0.5833, 0.625, 0.5833, 0.625, 0.5833, 0.7083, 0.6667, 0.7083, 0.75, 0.7083, 0.75, 0.7083, 0.6667, 0.625, 0.6667, 0.625, 0.6667, 0.625, 0.6667, 0.625, 0.6667, 0.7083, 0.5833, 0.625, 0.5833, 0.625, 0.5833, 0.7083, 0.5833, 0.625, 0.08333, 0.625, 0.08333, 0.625, 0.08333, 0.625, 0.08333, 0.7083, 0.5, 0.7083, 0.5833, 0.7083, 0.5833, 0.7083, 0.5, 0.625, 0.75, 0.7083, 0.75, 0.7083, 0.75, 0.625, 0.75, 0.625, 0.5833, 0.625, 0.5, 0.625, 0.5, 0.625, 0.5833, 0.875, 0.5833, 0.7917, 0.5833, 0.7917, 0.5833, 0.875, 0.5833, 0.7917, 0.5833, 0.7917, 0.5, 0.7917, 0.5, 0.7917, 0.5833, 0.625, 0.5833, 0.625, 0.5833, 0.625, 0.5833, 0.625, 0.5833, 0.625, 0.8657, 0.625, 0.8611, 0.625, 0.8611, 0.625, 0.8657, 0.7361, 0.6111, 0.7083, 0.6111, 0.7083, 0.5833, 0.7361, 0.5833, 0.7407, 0.6667, 0.7361, 0.6667, 0.7361, 0.6389, 0.7407, 0.6389, 0.625, 0.8611, 0.625, 0.8333, 0.625, 0.8333, 0.625, 0.8611, 0.7917, 0.6111, 0.7639, 0.6111, 0.7639, 0.5833, 0.7917, 0.5833, 0.7639, 0.5, 0.7917, 0.5, 0.7917, 0.5833, 0.7639, 0.5833, 0.625, 0.9167, 0.625, 0.8889, 0.625, 0.8889, 0.625, 0.9167, 0.6806, 0.4444, 0.625, 0.4167, 0.625, 0.4167, 0.625, 0.3889, 0.7083, 0.5, 0.7361, 0.5, 0.7361, 0.5833, 0.7083, 0.5833, 0.7639, 0.6667, 0.7917, 0.6667, 0.625, 0.9167, 0.625, 0.8889, 0.7917, 0.5, 0.7361, 0.4722, 0.625, 0.3611, 0.625, 0.3333, 0.7407, 0.6111, 0.7361, 0.6111, 0.7361, 0.5833, 0.7407, 0.5833, 0.7407, 0.616, 0.7361, 0.616, 0.7361, 0.6111, 0.7407, 0.6111, 0.7917, 0.6667, 0.7639, 0.6667, 0.7639, 0.6389, 0.7917, 0.6389, 0.7917, 0.616, 0.7639, 0.616, 0.7639, 0.6111, 0.7917, 0.6111, 0.7361, 0.6667, 0.7083, 0.6667, 0.7083, 0.6389, 0.7361, 0.6389, 0.7361, 0.616, 0.7083, 0.616, 0.7083, 0.6111, 0.7361, 0.6111, 0.7917, 0.5833, 0.625, 0.1667, 0.7083, 0.3333, 0.7917, 0.6111, 0.7917, 0.6343, 0.7778, 0.4723, 0.7917, 0.5, 0.7917, 0.6389, 0.625, 0.6667, 0.625, 0.6389, 0.625, 0.6389, 0.625, 0.6667, 0.625, 0.616, 0.625, 0.6111, 0.625, 0.6111, 0.625, 0.616, 0.625, 0.5833, 0.7083, 0.5833, 0.7083, 0.6111, 0.625, 0.6111, 0.625, 0.6343, 0.7083, 0.6343, 0.7083, 0.6389, 0.625, 0.6389, 0.625, 0.1667, 0.625, 0.1389, 0.625, 0.1389, 0.625, 0.1667, 0.625, 0.1157, 0.625, 0.1111, 0.625, 0.1111, 0.625, 0.1157, 0.7546, 0.616, 0.75, 0.616, 0.75, 0.6111, 0.7546, 0.6111, 0.7546, 0.6111, 0.75, 0.6111, 0.75, 0.5833, 0.7546, 0.5833, 0.7546, 0.6667, 0.75, 0.6667, 0.75, 0.6389, 0.7546, 0.6389, 0.625, 0.8796, 0.625, 0.875, 0.625, 0.875, 0.625, 0.8796, 0.7454, 0.5, 0.75, 0.5, 0.75, 0.5833, 0.7454, 0.5833, 0.7176, 0.463, 0.7083, 0.4583, 0.625, 0.375, 0.625, 0.3704, 0.7454, 0.6667, 0.75, 0.6667, 0.625, 0.875, 0.625, 0.8704, 0.7546, 0.6296, 0.75, 0.6296, 0.75, 0.625, 0.7546, 0.625, 0.625, 0.1295, 0.625, 0.125, 0.625, 0.125, 0.625, 0.1295, 0.625, 0.6205, 0.7083, 0.6205, 0.7083, 0.625, 0.625, 0.625, 0.625, 0.6296, 0.625, 0.625, 0.625, 0.625, 0.625, 0.6296, 0.7917, 0.6205, 0.7365, 0.3896, 0.75, 0.4167, 0.7917, 0.625, 0.7361, 0.6296, 0.7083, 0.6296, 0.7083, 0.625, 0.7361, 0.625, 0.7917, 0.6296, 0.7639, 0.6296, 0.7639, 0.625, 0.7917, 0.625, 0.7407, 0.6296, 0.7361, 0.6296, 0.7361, 0.625, 0.7407, 0.625, 0.7639, 0.6296, 0.7593, 0.6296, 0.7593, 0.625, 0.7639, 0.625, 0.7361, 0.4722, 0.7269, 0.4676, 0.625, 0.3657, 0.625, 0.3611, 0.625, 0.8889, 0.625, 0.8843, 0.625, 0.8843, 0.625, 0.8889, 0.7639, 0.6667, 0.7593, 0.6667, 0.7593, 0.6389, 0.7639, 0.6389, 0.7639, 0.6111, 0.7593, 0.6111, 0.7593, 0.5833, 0.7639, 0.5833, 0.7639, 0.616, 0.7593, 0.616, 0.7593, 0.6111, 0.7639, 0.6111, 0.7546, 0.5, 0.7593, 0.5, 0.7593, 0.5833, 0.7546, 0.5833, 0.7546, 0.6667, 0.7593, 0.6667, 0.625, 0.8843, 0.625, 0.8796, 0.75, 0.6667, 0.7546, 0.6667, 0.625, 0.8796, 0.625, 0.875, 0.75, 0.5, 0.7546, 0.5, 0.7546, 0.5833, 0.75, 0.5833, 0.7593, 0.6296, 0.7546, 0.6296, 0.7546, 0.625, 0.7593, 0.625, 0.7269, 0.4676, 0.7176, 0.463, 0.625, 0.3704, 0.625, 0.3657, 0.625, 0.8843, 0.625, 0.8796, 0.625, 0.8796, 0.625, 0.8843, 0.7593, 0.6667, 0.7546, 0.6667, 0.7546, 0.6389, 0.7593, 0.6389, 0.7593, 0.6111, 0.7546, 0.6111, 0.7546, 0.5833, 0.7593, 0.5833, 0.7593, 0.616, 0.7546, 0.616, 0.7546, 0.6111, 0.7593, 0.6111, 0.75, 0.6296, 0.7454, 0.6296, 0.7454, 0.625, 0.75, 0.625, 0.7407, 0.6667, 0.7454, 0.6667, 0.625, 0.8704, 0.625, 0.8657, 0.7407, 0.5, 0.7454, 0.5, 0.7454, 0.5833, 0.7407, 0.5833, 0.75, 0.616, 0.7454, 0.616, 0.7454, 0.6111, 0.75, 0.6111, 0.75, 0.6111, 0.7454, 0.6111, 0.7454, 0.5833, 0.75, 0.5833, 0.75, 0.6667, 0.7454, 0.6667, 0.7454, 0.6389, 0.75, 0.6389, 0.625, 0.875, 0.625, 0.8704, 0.625, 0.8704, 0.625, 0.875, 0.7083, 0.4583, 0.6991, 0.4537, 0.625, 0.3796, 0.625, 0.375, 0.7361, 0.5, 0.7407, 0.5, 0.7407, 0.5833, 0.7361, 0.5833, 0.7361, 0.6667, 0.7407, 0.6667, 0.625, 0.8657, 0.625, 0.8611, 0.7454, 0.6296, 0.7407, 0.6296, 0.7407, 0.625, 0.7454, 0.625, 0.7454, 0.616, 0.7407, 0.616, 0.7407, 0.6111, 0.7454, 0.6111, 0.7454, 0.6111, 0.7407, 0.6111, 0.7407, 0.5833, 0.7454, 0.5833, 0.7454, 0.6667, 0.7407, 0.6667, 0.7407, 0.6389, 0.7454, 0.6389, 0.625, 0.8704, 0.625, 0.8657, 0.625, 0.8657, 0.625, 0.8704, 0.6991, 0.4537, 0.6898, 0.4491, 0.625, 0.3843, 0.625, 0.3796, 0.7454, 0.6205, 0.7407, 0.6205, 0.7407, 0.616, 0.7454, 0.616, 0.75, 0.6205, 0.7454, 0.6205, 0.7454, 0.616, 0.75, 0.616, 0.7593, 0.6205, 0.7546, 0.6205, 0.7546, 0.616, 0.7593, 0.616, 0.7639, 0.6205, 0.7593, 0.6205, 0.7593, 0.616, 0.7639, 0.616, 0.7917, 0.6111, 0.7083, 0.3333, 0.723, 0.3626, 0.7917, 0.616, 0.625, 0.6111, 0.7083, 0.6111, 0.7083, 0.616, 0.625, 0.616, 0.625, 0.1389, 0.625, 0.134, 0.625, 0.134, 0.625, 0.1389, 0.7546, 0.6205, 0.75, 0.6205, 0.75, 0.616, 0.7546, 0.616, 0.625, 0.6205, 0.625, 0.616, 0.625, 0.616, 0.625, 0.6205, 0.7361, 0.6205, 0.7083, 0.6205, 0.7083, 0.616, 0.7361, 0.616, 0.7917, 0.6205, 0.7639, 0.6205, 0.7639, 0.616, 0.7917, 0.616, 0.7407, 0.6205, 0.7361, 0.6205, 0.7361, 0.616, 0.7407, 0.616, 0.7407, 0.625, 0.7361, 0.625, 0.7361, 0.6205, 0.7407, 0.6205, 0.7917, 0.625, 0.7639, 0.625, 0.7639, 0.6205, 0.7917, 0.6205, 0.7361, 0.625, 0.7083, 0.625, 0.7083, 0.6205, 0.7361, 0.6205, 0.625, 0.625, 0.625, 0.6205, 0.625, 0.6205, 0.625, 0.625, 0.7546, 0.625, 0.75, 0.625, 0.75, 0.6205, 0.7546, 0.6205, 0.7639, 0.625, 0.7593, 0.625, 0.7593, 0.6205, 0.7639, 0.6205, 0.7593, 0.625, 0.7546, 0.625, 0.7546, 0.6205, 0.7593, 0.6205, 0.75, 0.625, 0.7454, 0.625, 0.7454, 0.6205, 0.75, 0.6205, 0.7454, 0.625, 0.7407, 0.625, 0.7407, 0.6205, 0.7454, 0.6205, 0.7917, 0.616, 0.723, 0.3626, 0.7365, 0.3896, 0.7917, 0.6205, 0.625, 0.616, 0.7083, 0.616, 0.7083, 0.6205, 0.625, 0.6205, 0.625, 0.134, 0.625, 0.1295, 0.625, 0.1295, 0.625, 0.134, 0.7454, 0.6343, 0.7407, 0.6343, 0.7407, 0.6296, 0.7454, 0.6296, 0.75, 0.6343, 0.7454, 0.6343, 0.7454, 0.6296, 0.75, 0.6296, 0.7593, 0.6343, 0.7546, 0.6343, 0.7546, 0.6296, 0.7593, 0.6296, 0.7639, 0.6343, 0.7593, 0.6343, 0.7593, 0.6296, 0.7639, 0.6296, 0.7407, 0.6343, 0.7361, 0.6343, 0.7361, 0.6296, 0.7407, 0.6296, 0.7917, 0.6343, 0.7639, 0.6343, 0.7639, 0.6296, 0.7917, 0.6296, 0.7361, 0.6343, 0.7083, 0.6343, 0.7083, 0.6296, 0.7361, 0.6296, 0.625, 0.6343, 0.625, 0.6296, 0.625, 0.6296, 0.625, 0.6343, 0.7546, 0.6343, 0.75, 0.6343, 0.75, 0.6296, 0.7546, 0.6296, 0.625, 0.125, 0.625, 0.1204, 0.625, 0.1204, 0.625, 0.125, 0.625, 0.625, 0.7083, 0.625, 0.7083, 0.6296, 0.625, 0.6296, 0.7917, 0.625, 0.75, 0.4167, 0.7639, 0.4446, 0.7917, 0.6296, 0.7546, 0.6389, 0.75, 0.6389, 0.75, 0.6343, 0.7546, 0.6343, 0.625, 0.6389, 0.625, 0.6343, 0.625, 0.6343, 0.625, 0.6389, 0.7361, 0.6389, 0.7083, 0.6389, 0.7083, 0.6343, 0.7361, 0.6343, 0.7917, 0.6389, 0.7639, 0.6389, 0.7639, 0.6343, 0.7917, 0.6343, 0.7407, 0.6389, 0.7361, 0.6389, 0.7361, 0.6343, 0.7407, 0.6343, 0.7639, 0.6389, 0.7593, 0.6389, 0.7593, 0.6343, 0.7639, 0.6343, 0.7593, 0.6389, 0.7546, 0.6389, 0.7546, 0.6343, 0.7593, 0.6343, 0.75, 0.6389, 0.7454, 0.6389, 0.7454, 0.6343, 0.75, 0.6343, 0.7454, 0.6389, 0.7407, 0.6389, 0.7407, 0.6343, 0.7454, 0.6343, 0.625, 0.1204, 0.625, 0.1157, 0.625, 0.1157, 0.625, 0.1204, 0.625, 0.6296, 0.7083, 0.6296, 0.7083, 0.6343, 0.625, 0.6343, 0.7917, 0.6296, 0.7639, 0.4446, 0.7778, 0.4723, 0.7917, 0.6343, 0.7083, 0.5833, 0.7083, 0.5833, 0.7083, 0.5, 0.625, 0.4167, 0.7083, 0.5833, 0.7083, 0.5833, 0.625, 0.5833, 0.625, 0.5833, 0.625, 0.1667, 0.625, 0.1667, 0.7917, 0.5833, 0.7917, 0.5833, 0.625, 0.3333, 0.625, 0.3333, 0.7917, 0.5833, 0.7917, 0.5833, 0.7917, 0.6667, 0.7917, 0.6667, 0.875, 0.6667, 0.625, 0.08333, 0.7917, 0.6667, 0.7917, 0.6667, 0.7917, 0.75, 0.625, 0.9167, 0.7083, 0.6667, 0.7083, 0.6667, 0.7083, 0.75, 0.625, 0.8333, 0.7083, 0.6667, 0.7083, 0.6667, 0.625, 0.6667, 0.625, 0.6667, 0.625, 0.8657, 0.625, 0.8704, 0.625, 0.8704, 0.625, 0.8657, 0.625, 0.8611, 0.625, 0.8657, 0.625, 0.8657, 0.625, 0.8611, 0.625, 0.8843, 0.625, 0.8889, 0.625, 0.8889, 0.625, 0.8843, 0.625, 0.8704, 0.625, 0.875, 0.625, 0.875, 0.625, 0.8704, 0.625, 0.8889, 0.625, 0.9167, 0.625, 0.9167, 0.625, 0.8889, 0.625, 0.8333, 0.625, 0.8611, 0.625, 0.8611, 0.625, 0.8333, 0.625, 0.8796, 0.625, 0.8843, 0.625, 0.8843, 0.625, 0.8796, 0.625, 0.875, 0.625, 0.8796, 0.625, 0.8796, 0.625, 0.875, 0.625, 0.6343, 0.625, 0.6389, 0.625, 0.6389, 0.625, 0.6343, 0.625, 0.6389, 0.625, 0.6667, 0.625, 0.6667, 0.625, 0.6389, 0.625, 0.616, 0.625, 0.6205, 0.625, 0.6205, 0.625, 0.616, 0.625, 0.5833, 0.625, 0.6111, 0.625, 0.6111, 0.625, 0.5833, 0.625, 0.6205, 0.625, 0.625, 0.625, 0.625, 0.625, 0.6205, 0.625, 0.6111, 0.625, 0.616, 0.625, 0.616, 0.625, 0.6111, 0.625, 0.625, 0.625, 0.6296, 0.625, 0.6296, 0.625, 0.625, 0.625, 0.6296, 0.625, 0.6343, 0.625, 0.6343, 0.625, 0.6296, 0.625, 0.1389, 0.625, 0.1667, 0.625, 0.1667, 0.625, 0.1389, 0.625, 0.134, 0.625, 0.1389, 0.625, 0.1389, 0.625, 0.134, 0.625, 0.125, 0.625, 0.1295, 0.625, 0.1295, 0.625, 0.125, 0.625, 0.1295, 0.625, 0.134, 0.625, 0.134, 0.625, 0.1295, 0.625, 0.1111, 0.625, 0.1157, 0.625, 0.1157, 0.625, 0.1111, 0.625, 0.1204, 0.625, 0.125, 0.625, 0.125, 0.625, 0.1204, 0.625, 0.1157, 0.625, 0.1204, 0.625, 0.1204, 0.625, 0.1157, 0.625, 0.08333, 0.625, 0.1111, 0.625, 0.1111, 0.625, 0.08333, 0.625, 0.3796, 0.625, 0.3843, 0.625, 0.3843, 0.625, 0.3796, 0.625, 0.3611, 0.625, 0.3657, 0.625, 0.3657, 0.625, 0.3611, 0.625, 0.3889, 0.625, 0.4167, 0.625, 0.4167, 0.625, 0.3889, 0.625, 0.3704, 0.625, 0.375, 0.625, 0.375, 0.625, 0.3704, 0.625, 0.375, 0.625, 0.3796, 0.625, 0.3796, 0.625, 0.375, 0.625, 0.3843, 0.625, 0.3889, 0.625, 0.3889, 0.625, 0.3843, 0.625, 0.3333, 0.625, 0.3611, 0.625, 0.3611, 0.625, 0.3333, 0.625, 0.3657, 0.625, 0.3704, 0.625, 0.3704, 0.625, 0.3657, 0.625, 0.134, 0.625, 0.1389, 0.625, 0.1389, 0.625, 0.134, 0.625, 0.1111, 0.625, 0.1157, 0.625, 0.1157, 0.625, 0.1111, 0.625, 0.08333, 0.625, 0.1111, 0.625, 0.1111, 0.625, 0.08333, 0.625, 0.1157, 0.625, 0.1204, 0.625, 0.1204, 0.625, 0.1157, 0.625, 0.1295, 0.625, 0.134, 0.625, 0.134, 0.625, 0.1295, 0.625, 0.125, 0.625, 0.1295, 0.625, 0.1295, 0.625, 0.125, 0.625, 0.1389, 0.625, 0.1667, 0.625, 0.1667, 0.625, 0.1389, 0.625, 0.1204, 0.625, 0.125, 0.625, 0.125, 0.625, 0.1204, 0.625, 0.3796, 0.625, 0.3843, 0.625, 0.3843, 0.625, 0.3796, 0.625, 0.3657, 0.625, 0.3704, 0.625, 0.3704, 0.625, 0.3657, 0.625, 0.3704, 0.625, 0.375, 0.625, 0.375, 0.625, 0.3704, 0.625, 0.3889, 0.625, 0.4167, 0.625, 0.4167, 0.625, 0.3889, 0.625, 0.375, 0.625, 0.3796, 0.625, 0.3796, 0.625, 0.375, 0.625, 0.3611, 0.625, 0.3657, 0.625, 0.3657, 0.625, 0.3611, 0.625, 0.3843, 0.625, 0.3889, 0.625, 0.3889, 0.625, 0.3843, 0.625, 0.3333, 0.625, 0.3611, 0.625, 0.3611, 0.625, 0.3333, 0.625, 0.6296, 0.625, 0.6343, 0.625, 0.6343, 0.625, 0.6296, 0.625, 0.616, 0.625, 0.6205, 0.625, 0.6205, 0.625, 0.616, 0.625, 0.6111, 0.625, 0.616, 0.625, 0.616, 0.625, 0.6111, 0.625, 0.5833, 0.625, 0.6111, 0.625, 0.6111, 0.625, 0.5833, 0.625, 0.6343, 0.625, 0.6389, 0.625, 0.6389, 0.625, 0.6343, 0.625, 0.6205, 0.625, 0.625, 0.625, 0.625, 0.625, 0.6205, 0.625, 0.625, 0.625, 0.6296, 0.625, 0.6296, 0.625, 0.625, 0.625, 0.6389, 0.625, 0.6667, 0.625, 0.6667, 0.625, 0.6389, 0.625, 0.8796, 0.625, 0.8843, 0.625, 0.8843, 0.625, 0.8796, 0.625, 0.875, 0.625, 0.8796, 0.625, 0.8796, 0.625, 0.875, 0.625, 0.8611, 0.625, 0.8657, 0.625, 0.8657, 0.625, 0.8611, 0.625, 0.8704, 0.625, 0.875, 0.625, 0.875, 0.625, 0.8704, 0.625, 0.8843, 0.625, 0.8889, 0.625, 0.8889, 0.625, 0.8843, 0.625, 0.8333, 0.625, 0.8611, 0.625, 0.8611, 0.625, 0.8333, 0.625, 0.8889, 0.625, 0.9167, 0.625, 0.9167, 0.625, 0.8889, 0.625, 0.8657, 0.625, 0.8704, 0.625, 0.8704, 0.625, 0.8657, 0.612, 0.08333, 0.612, 0.1667, 0.612, 0.1667, 0.612, 0.08333, 0.5909, 0.75, 0.5909, 0.6667, 0.5909, 0.6667, 0.5909, 0.75, 0.612, 0.9167, 0.612, 1.0, 0.612, 1.0, 0.612, 0.9167, 0.5909, 0.4167, 0.5909, 0.3333, 0.5909, 0.3333, 0.5909, 0.4167, 0.612, 0.25, 0.612, 0.3333, 0.612, 0.3333, 0.612, 0.25, 0.5909, 0.25, 0.5909, 0.1667, 0.5909, 0.1667, 0.5909, 0.25, 0.612, 0.1667, 0.612, 0.25, 0.612, 0.25, 0.612, 0.1667, 0.5909, 0.3333, 0.5909, 0.25, 0.5909, 0.25, 0.5909, 0.3333, 0.612, 0.3333, 0.612, 0.4167, 0.612, 0.4167, 0.612, 0.3333, 0.5909, 1.0, 0.5909, 0.9167, 0.5909, 0.9167, 0.5909, 1.0, 0.612, 0.6667, 0.612, 0.75, 0.612, 0.75, 0.612, 0.6667, 0.5909, 0.1667, 0.5909, 0.08333, 0.5909, 0.08333, 0.5909, 0.1667, 0.5811, 0.8333, 0.5811, 0.75, 0.5811, 0.75, 0.5811, 0.8333, 0.5909, 0.75, 0.5909, 0.8333, 0.5909, 0.8333, 0.5909, 0.75, 0.5811, 0.5, 0.5811, 0.4167, 0.5811, 0.4167, 0.5811, 0.5, 0.5909, 0.6667, 0.5909, 0.75, 0.5909, 0.75, 0.5909, 0.6667, 0.5811, 0.9167, 0.5811, 0.8333, 0.5811, 0.8333, 0.5811, 0.9167, 0.5909, 0.3333, 0.5909, 0.4167, 0.5909, 0.4167, 0.5909, 0.3333, 0.5811, 0.5833, 0.5811, 0.5, 0.5811, 0.5, 0.5811, 0.5833, 0.5909, 0.1667, 0.5909, 0.25, 0.5909, 0.25, 0.5909, 0.1667, 0.5909, 0.25, 0.5909, 0.3333, 0.5909, 0.3333, 0.5909, 0.25, 0.5811, 0.6667, 0.5811, 0.5833, 0.5811, 0.5833, 0.5811, 0.6667, 0.5909, 0.9167, 0.5909, 1.0, 0.5909, 1.0, 0.5909, 0.9167, 0.5909, 0.08333, 0.5909, 0.1667, 0.5909, 0.1667, 0.5909, 0.08333, 0.5811, 0.8333, 0.5811, 0.9167, 0.5811, 0.9167, 0.5811, 0.8333, 0.4028, 0.75, 0.5811, 0.75, 0.5811, 0.8333, 0.4028, 0.8333, 0.4028, 0.4167, 0.4028, 0.3333, 0.4028, 0.3333, 0.4028, 0.4167, 0.4028, 0.25, 0.5811, 0.25, 0.5811, 0.3333, 0.4028, 0.3333, 0.4028, 0.1667, 0.4028, 0.08333, 0.4028, 0.08333, 0.4028, 0.1667, 0.4028, 0.0, 0.5811, 0.0, 0.5811, 0.08333, 0.4028, 0.08333, 0.4028, 0.6667, 0.4028, 0.5833, 0.4028, 0.5833, 0.4028, 0.6667, 0.4028, 0.5, 0.5811, 0.5, 0.5811, 0.5833, 0.4028, 0.5833, 0.4028, 0.4167, 0.5811, 0.4167, 0.5811, 0.5, 0.4028, 0.5, 0.4028, 0.6667, 0.5811, 0.6667, 0.5811, 0.75, 0.4028, 0.75, 0.4028, 0.1667, 0.5811, 0.1667, 0.5811, 0.25, 0.4028, 0.25, 0.4028, 0.9167, 0.5811, 0.9167, 0.5811, 1.0, 0.4028, 1.0, 0.375, 0.9167, 0.4028, 0.9167, 0.4028, 1.0, 0.375, 1.0, 0.375, 0.1667, 0.4028, 0.1667, 0.4028, 0.25, 0.375, 0.25, 0.375, 0.6667, 0.4028, 0.6667, 0.4028, 0.75, 0.375, 0.75, 0.375, 0.4167, 0.4028, 0.4167, 0.4028, 0.5, 0.375, 0.5, 0.375, 0.5, 0.4028, 0.5, 0.4028, 0.5833, 0.375, 0.5833, 0.375, 0.5833, 0.4028, 0.5833, 0.4028, 0.6667, 0.375, 0.6667, 0.375, 0.0, 0.4028, 0.0, 0.4028, 0.08333, 0.375, 0.08333, 0.375, 0.08333, 0.4028, 0.08333, 0.4028, 0.1667, 0.375, 0.1667, 0.375, 0.25, 0.4028, 0.25, 0.4028, 0.3333, 0.375, 0.3333, 0.375, 0.3333, 0.4028, 0.3333, 0.4028, 0.4167, 0.375, 0.4167, 0.375, 0.75, 0.4028, 0.75, 0.4028, 0.8333, 0.375, 0.8333, 0.375, 0.8333, 0.4028, 0.8333, 0.4028, 0.9167, 0.375, 0.9167, 0.4028, 0.08333, 0.5811, 0.08333, 0.5811, 0.1667, 0.4028, 0.1667, 0.5811, 0.1667, 0.4028, 0.1667, 0.4028, 0.1667, 0.5811, 0.1667, 0.4028, 0.08333, 0.5811, 0.08333, 0.5811, 0.08333, 0.4028, 0.08333, 0.5811, 0.08333, 0.5811, 0.1667, 0.5811, 0.1667, 0.5811, 0.08333, 0.4028, 0.8333, 0.5811, 0.8333, 0.5811, 0.9167, 0.4028, 0.9167, 0.5811, 0.9167, 0.4028, 0.9167, 0.4028, 0.9167, 0.5811, 0.9167, 0.4028, 0.8333, 0.5811, 0.8333, 0.5811, 0.8333, 0.4028, 0.8333, 0.4028, 0.9167, 0.4028, 0.8333, 0.4028, 0.8333, 0.4028, 0.9167, 0.4028, 0.5833, 0.5811, 0.5833, 0.5811, 0.6667, 0.4028, 0.6667, 0.5811, 0.6667, 0.4028, 0.6667, 0.4028, 0.6667, 0.5811, 0.6667, 0.5811, 0.5833, 0.5811, 0.6667, 0.5811, 0.6667, 0.5811, 0.5833, 0.4028, 0.5833, 0.5811, 0.5833, 0.5811, 0.5833, 0.4028, 0.5833, 0.4028, 0.3333, 0.5811, 0.3333, 0.5811, 0.4167, 0.4028, 0.4167, 0.5811, 0.4167, 0.4028, 0.4167, 0.4028, 0.4167, 0.5811, 0.4167, 0.4028, 0.3333, 0.5811, 0.3333, 0.5811, 0.3333, 0.4028, 0.3333, 0.5811, 0.3333, 0.5811, 0.4167, 0.5811, 0.4167, 0.5811, 0.3333, 0.612, 0.9167, 0.625, 0.9167, 0.625, 1.0, 0.612, 1.0, 0.612, 0.1667, 0.625, 0.1667, 0.625, 0.25, 0.612, 0.25, 0.612, 0.6667, 0.625, 0.6667, 0.625, 0.75, 0.612, 0.75, 0.612, 0.4167, 0.625, 0.4167, 0.625, 0.5, 0.612, 0.5, 0.612, 0.5, 0.625, 0.5, 0.625, 0.5833, 0.612, 0.5833, 0.612, 0.5833, 0.625, 0.5833, 0.625, 0.6667, 0.612, 0.6667, 0.612, 0.0, 0.625, 0.0, 0.625, 0.08333, 0.612, 0.08333, 0.612, 0.08333, 0.625, 0.08333, 0.625, 0.1667, 0.612, 0.1667, 0.612, 0.25, 0.625, 0.25, 0.625, 0.3333, 0.612, 0.3333, 0.612, 0.3333, 0.625, 0.3333, 0.625, 0.4167, 0.612, 0.4167, 0.612, 0.75, 0.625, 0.75, 0.625, 0.8333, 0.612, 0.8333, 0.612, 0.8333, 0.625, 0.8333, 0.625, 0.9167, 0.612, 0.9167, 0.612, 0.08333, 0.612, 0.0, 0.612, 0.0, 0.612, 0.08333, 0.625, 0.0, 0.625, 0.08333, 0.625, 0.08333, 0.625, 0.0, 0.7083, 0.75, 0.7917, 0.75, 0.7917, 0.75, 0.7083, 0.75, 0.625, 0.1667, 0.625, 0.25, 0.625, 0.25, 0.625, 0.1667, 0.612, 0.6667, 0.612, 0.5833, 0.612, 0.5833, 0.612, 0.6667, 0.875, 0.6667, 0.875, 0.5833, 0.875, 0.5833, 0.875, 0.6667, 0.625, 0.4167, 0.625, 0.5, 0.625, 0.5, 0.625, 0.4167, 0.612, 0.5833, 0.612, 0.5, 0.612, 0.5, 0.612, 0.5833, 0.612, 0.9167, 0.612, 0.8333, 0.612, 0.8333, 0.612, 0.9167, 0.612, 0.5, 0.612, 0.4167, 0.612, 0.4167, 0.612, 0.5, 0.612, 0.8333, 0.612, 0.75, 0.612, 0.75, 0.612, 0.8333, 0.625, 0.25, 0.625, 0.3333, 0.625, 0.3333, 0.625, 0.25, 0.5909, 0.8333, 0.612, 0.8333, 0.612, 0.9167, 0.5909, 0.9167, 0.5909, 0.75, 0.612, 0.75, 0.612, 0.8333, 0.5909, 0.8333, 0.5909, 0.3333, 0.612, 0.3333, 0.612, 0.4167, 0.5909, 0.4167, 0.5909, 0.25, 0.612, 0.25, 0.612, 0.3333, 0.5909, 0.3333, 0.5909, 0.08333, 0.612, 0.08333, 0.612, 0.1667, 0.5909, 0.1667, 0.5909, 0.0, 0.612, 0.0, 0.612, 0.08333, 0.5909, 0.08333, 0.5909, 0.5833, 0.612, 0.5833, 0.612, 0.6667, 0.5909, 0.6667, 0.5909, 0.5, 0.612, 0.5, 0.612, 0.5833, 0.5909, 0.5833, 0.5909, 0.4167, 0.612, 0.4167, 0.612, 0.5, 0.5909, 0.5, 0.5909, 0.6667, 0.612, 0.6667, 0.612, 0.75, 0.5909, 0.75, 0.5909, 0.1667, 0.612, 0.1667, 0.612, 0.25, 0.5909, 0.25, 0.5909, 0.9167, 0.612, 0.9167, 0.612, 1.0, 0.5909, 1.0, 0.5909, 0.8333, 0.5909, 0.75, 0.5909, 0.75, 0.5909, 0.8333, 0.5909, 0.5, 0.5909, 0.4167, 0.5909, 0.4167, 0.5909, 0.5, 0.612, 0.0, 0.612, 0.08333, 0.612, 0.08333, 0.612, 0.0, 0.5909, 0.9167, 0.5909, 0.8333, 0.5909, 0.8333, 0.5909, 0.9167, 0.5909, 0.5833, 0.5909, 0.5, 0.5909, 0.5, 0.5909, 0.5833, 0.612, 0.5833, 0.612, 0.6667, 0.612, 0.6667, 0.612, 0.5833, 0.5909, 0.6667, 0.5909, 0.5833, 0.5909, 0.5833, 0.5909, 0.6667, 0.612, 0.5, 0.612, 0.5833, 0.612, 0.5833, 0.612, 0.5, 0.612, 0.8333, 0.612, 0.9167, 0.612, 0.9167, 0.612, 0.8333, 0.5909, 0.08333, 0.5909, 0.0, 0.5909, 0.0, 0.5909, 0.08333, 0.612, 0.4167, 0.612, 0.5, 0.612, 0.5, 0.612, 0.4167, 0.612, 0.75, 0.612, 0.8333, 0.612, 0.8333, 0.612, 0.75, 0.5811, 0.9167, 0.5909, 0.9167, 0.5909, 1.0, 0.5811, 1.0, 0.5811, 0.1667, 0.5909, 0.1667, 0.5909, 0.25, 0.5811, 0.25, 0.5811, 0.6667, 0.5909, 0.6667, 0.5909, 0.75, 0.5811, 0.75, 0.5811, 0.4167, 0.5909, 0.4167, 0.5909, 0.5, 0.5811, 0.5, 0.5811, 0.5, 0.5909, 0.5, 0.5909, 0.5833, 0.5811, 0.5833, 0.5811, 0.5833, 0.5909, 0.5833, 0.5909, 0.6667, 0.5811, 0.6667, 0.5811, 0.0, 0.5909, 0.0, 0.5909, 0.08333, 0.5811, 0.08333, 0.5811, 0.08333, 0.5909, 0.08333, 0.5909, 0.1667, 0.5811, 0.1667, 0.5811, 0.25, 0.5909, 0.25, 0.5909, 0.3333, 0.5811, 0.3333, 0.5811, 0.3333, 0.5909, 0.3333, 0.5909, 0.4167, 0.5811, 0.4167, 0.5811, 0.75, 0.5909, 0.75, 0.5909, 0.8333, 0.5811, 0.8333, 0.5811, 0.8333, 0.5909, 0.8333, 0.5909, 0.9167, 0.5811, 0.9167, 0.5909, 0.4167, 0.5909, 0.5, 0.5909, 0.5, 0.5909, 0.4167, 0.5811, 0.75, 0.5811, 0.6667, 0.5811, 0.6667, 0.5811, 0.75, 0.5909, 0.8333, 0.5909, 0.9167, 0.5909, 0.9167, 0.5909, 0.8333, 0.5811, 0.4167, 0.5811, 0.3333, 0.5811, 0.3333, 0.5811, 0.4167, 0.5909, 0.5, 0.5909, 0.5833, 0.5909, 0.5833, 0.5909, 0.5, 0.5811, 0.25, 0.5811, 0.1667, 0.5811, 0.1667, 0.5811, 0.25, 0.5811, 0.3333, 0.5811, 0.25, 0.5811, 0.25, 0.5811, 0.3333, 0.5909, 0.5833, 0.5909, 0.6667, 0.5909, 0.6667, 0.5909, 0.5833, 0.5811, 1.0, 0.5811, 0.9167, 0.5811, 0.9167, 0.5811, 1.0, 0.5811, 0.1667, 0.5811, 0.08333, 0.5811, 0.08333, 0.5811, 0.1667, 0.5909, 0.0, 0.5909, 0.08333, 0.5909, 0.08333, 0.5909, 0.0, 0.5811, 0.08333, 0.5811, 0.0, 0.5811, 0.0, 0.5811, 0.08333, 0.625, 0.75, 0.625, 0.6667, 0.625, 0.6667, 0.625, 0.75, 0.625, 0.5833, 0.625, 0.5, 0.625, 0.5, 0.625, 0.5833, 0.625, 1.0, 0.625, 0.9167, 0.625, 0.9167, 0.625, 1.0, 0.625, 0.8333, 0.625, 0.75, 0.625, 0.75, 0.625, 0.8333, 0.625, 0.08333, 0.625, 0.0, 0.625, 0.0, 0.625, 0.08333, 0.625, 0.25, 0.625, 0.1667, 0.625, 0.1667, 0.625, 0.25, 0.625, 0.5, 0.625, 0.4167, 0.625, 0.4167, 0.625, 0.5, 0.625, 0.3333, 0.625, 0.25, 0.625, 0.25, 0.625, 0.3333, 0.625, 0.08333, 0.625, 0.0, 0.625, 0.0, 0.625, 0.08333, 0.625, 1.0, 0.625, 0.9167, 0.625, 0.9167, 0.625, 1.0, 0.625, 0.8333, 0.625, 0.75, 0.625, 0.75, 0.625, 0.8333, 0.625, 0.75, 0.625, 0.6667, 0.625, 0.6667, 0.625, 0.75, 0.625, 0.5, 0.625, 0.4167, 0.625, 0.4167, 0.625, 0.5, 0.625, 0.5833, 0.625, 0.5, 0.625, 0.5, 0.625, 0.5833, 0.625, 0.3333, 0.625, 0.25, 0.625, 0.25, 0.625, 0.3333, 0.625, 0.25, 0.625, 0.1667, 0.625, 0.1667, 0.625, 0.25, 0.625, 0.3333, 0.625, 0.25, 0.625, 0.25, 0.625, 0.3333, 0.625, 0.6667, 0.625, 0.75, 0.625, 0.75, 0.625, 0.6667, 0.625, 0.6667, 0.625, 0.6667, 0.625, 0.6667, 0.625, 0.6667, 0.875, 0.5833, 0.875, 0.5, 0.875, 0.5, 0.875, 0.5833, 0.7083, 0.5, 0.7083, 0.5, 0.7083, 0.5, 0.7083, 0.5, 0.875, 0.5833, 0.875, 0.5833, 0.875, 0.5833, 0.875, 0.5833, 0.625, 0.9167, 0.625, 0.9167, 0.625, 0.9167, 0.625, 0.9167, 0.625, 0.25, 0.625, 0.1667, 0.625, 0.1667, 0.625, 0.25, 0.7083, 0.5, 0.625, 0.5, 0.625, 0.5, 0.7083, 0.5, 0.7917, 0.5, 0.625, 0.3333, 0.625, 0.3333, 0.7917, 0.5, 0.625, 0.5, 0.625, 0.4167, 0.625, 0.4167, 0.625, 0.5, 0.625, 0.5, 0.625, 0.5833, 0.625, 0.5833, 0.625, 0.5, 0.7917, 0.5, 0.7917, 0.5, 0.7917, 0.5, 0.7917, 0.5, 0.625, 0.8333, 0.625, 0.8333, 0.625, 0.8333, 0.625, 0.8333, 0.875, 0.75, 0.875, 0.6667, 0.875, 0.6667, 0.875, 0.75, 0.7917, 0.75, 0.7917, 0.75, 0.7917, 0.75, 0.7917, 0.75])
me_cube.materials.append(mat_material)
me_cube.materials.append(mat_green_paint)
me_cube.use_mirror_vertex_groups = False
me_cube.update()
me_cube_003 = bpy.data.meshes.new('Cube.003')
me_cube_003.from_pydata([(-1.0, -1.0, -1.0), (-1.0, -1.0, 1.0), (-1.0, 1.0, -1.0), (-1.0, 1.0, 1.0), (1.0, -1.0, -1.0), (1.0, -1.0, 1.0), (1.0, 1.0, -1.0), (1.0, 1.0, 1.0)], [], [(0, 1, 3, 2), (2, 3, 7, 6), (6, 7, 5, 4), (4, 5, 1, 0), (2, 6, 4, 0), (7, 3, 1, 5)])
_uv = me_cube_003.uv_layers.new(name='UVMap')
_uv.uv.foreach_set('vector', [0.375, 0.0, 0.625, 0.0, 0.625, 0.25, 0.375, 0.25, 0.375, 0.25, 0.625, 0.25, 0.625, 0.5, 0.375, 0.5, 0.375, 0.5, 0.625, 0.5, 0.625, 0.75, 0.375, 0.75, 0.375, 0.75, 0.625, 0.75, 0.625, 1.0, 0.375, 1.0, 0.125, 0.5, 0.375, 0.5, 0.375, 0.75, 0.125, 0.75, 0.625, 0.5, 0.875, 0.5, 0.875, 0.75, 0.625, 0.75])
me_cube_003.materials.append(mat_green_paint)
me_cube_003.update()
me_cube_004 = bpy.data.meshes.new('Cube.004')
me_cube_004.from_pydata([(-1.0, -1.0, -1.0), (-1.0, -1.0, 1.0), (-1.0, 1.0, -1.0), (-1.0, 1.0, 1.0), (1.0, -1.0, -1.0), (1.0, -1.0, 1.0), (1.0, 1.0, -1.0), (1.0, 1.0, 1.0)], [], [(0, 1, 3, 2), (2, 3, 7, 6), (6, 7, 5, 4), (4, 5, 1, 0), (2, 6, 4, 0), (7, 3, 1, 5)])
_uv = me_cube_004.uv_layers.new(name='UVMap')
_uv.uv.foreach_set('vector', [0.375, 0.0, 0.625, 0.0, 0.625, 0.25, 0.375, 0.25, 0.375, 0.25, 0.625, 0.25, 0.625, 0.5, 0.375, 0.5, 0.375, 0.5, 0.625, 0.5, 0.625, 0.75, 0.375, 0.75, 0.375, 0.75, 0.625, 0.75, 0.625, 1.0, 0.375, 1.0, 0.125, 0.5, 0.375, 0.5, 0.375, 0.75, 0.125, 0.75, 0.625, 0.5, 0.875, 0.5, 0.875, 0.75, 0.625, 0.75])
me_cube_004.materials.append(mat_green_paint)
me_cube_004.update()
me_cube_005 = bpy.data.meshes.new('Cube.005')
me_cube_005.from_pydata([(-1.0, -1.0, -1.0), (-1.0, -1.0, 1.0), (-1.0, 1.0, -1.0), (-1.0, 1.0, 1.0), (1.0, -1.0, -1.0), (1.0, -1.0, 1.0), (1.0, 1.0, -1.0), (1.0, 1.0, 1.0)], [], [(0, 1, 3, 2), (2, 3, 7, 6), (6, 7, 5, 4), (4, 5, 1, 0), (2, 6, 4, 0), (7, 3, 1, 5)])
_uv = me_cube_005.uv_layers.new(name='UVMap')
_uv.uv.foreach_set('vector', [0.375, 0.0, 0.625, 0.0, 0.625, 0.25, 0.375, 0.25, 0.375, 0.25, 0.625, 0.25, 0.625, 0.5, 0.375, 0.5, 0.375, 0.5, 0.625, 0.5, 0.625, 0.75, 0.375, 0.75, 0.375, 0.75, 0.625, 0.75, 0.625, 1.0, 0.375, 1.0, 0.125, 0.5, 0.375, 0.5, 0.375, 0.75, 0.125, 0.75, 0.625, 0.5, 0.875, 0.5, 0.875, 0.75, 0.625, 0.75])
me_cube_005.materials.append(mat_green_paint)
me_cube_005.update()
me_plane = bpy.data.meshes.new('Plane')
me_plane.from_pydata([(-1.0, -1.0, 0.0), (1.0, -1.0, 0.0), (-1.0, 1.0, 0.0), (1.0, 1.0, 0.0)], [], [(0, 1, 3, 2)])
_uv = me_plane.uv_layers.new(name='UVMap')
_uv.uv.foreach_set('vector', [0.0, 0.0, 1.0, 0.0, 1.0, 1.0, 0.0, 1.0])
me_plane.update()
me_plane_001 = bpy.data.meshes.new('Plane.001')
me_plane_001.from_pydata([(-1.0, -1.0, 0.0), (1.0, -1.0, 0.0), (-1.0, 1.0, 0.0), (1.0, 1.0, 0.0)], [], [(0, 1, 3, 2)])
_uv = me_plane_001.uv_layers.new(name='UVMap')
_uv.uv.foreach_set('vector', [0.0, 0.0, 1.0, 0.0, 1.0, 1.0, 0.0, 1.0])
me_plane_001.update()
me_plane_002 = bpy.data.meshes.new('Plane.002')
me_plane_002.from_pydata([(-1.0, -1.0, 0.0), (1.0, -1.0, 0.0), (-1.0, 1.0, 0.0), (1.0, 1.0, 0.0)], [], [(0, 1, 3, 2)])
_uv = me_plane_002.uv_layers.new(name='UVMap')
_uv.uv.foreach_set('vector', [0.0, 0.0, 1.0, 0.0, 1.0, 1.0, 0.0, 1.0])
me_plane_002.materials.append(mat_material_001)
me_plane_002.update()
me_plane_003 = bpy.data.meshes.new('Plane.003')
me_plane_003.from_pydata([(-1.0, -1.0, 0.0), (1.0, -1.0, 0.0), (-1.0, 1.0, 0.0), (1.0, 1.0, 0.0)], [], [(0, 1, 3, 2)])
_uv = me_plane_003.uv_layers.new(name='UVMap')
_uv.uv.foreach_set('vector', [-1.392, -1.392, 2.392, -1.392, 2.392, 2.392, -1.392, 2.392])
me_plane_003.materials.append(mat_carpet)
me_plane_003.update()

# ---- objects
ob_cube = bpy.data.objects.new('Cube', me_cube)
ob_light = bpy.data.objects.new('Light', light_light)
ob_camera = bpy.data.objects.new('Camera', cam_camera)
ob_point = bpy.data.objects.new('Point', light_point)
ob_light_001 = bpy.data.objects.new('Light.001', light_light_001)
ob_cube_001 = bpy.data.objects.new('Cube.001', me_cube_003)
ob_cube_002 = bpy.data.objects.new('Cube.002', me_cube_004)
ob_cube_003 = bpy.data.objects.new('Cube.003', me_cube_005)
ob_sun = bpy.data.objects.new('Sun', light_sun)
ob_plane = bpy.data.objects.new('Plane', me_plane)
ob_plane_001 = bpy.data.objects.new('Plane.001', me_plane_001)
ob_plane_002 = bpy.data.objects.new('Plane.002', me_plane_002)
ob_plane_003 = bpy.data.objects.new('Plane.003', me_plane_003)

# ---- transforms, parenting, visibility, modifiers, constraints
ob_cube.location = (0.0, 0.0, 1.007)
ob_cube.lock_rotations_4d = False
ob_cube.empty_display_type = 'ARROWS'
ob_cube.lineart.crease_threshold = 0.0
_vg = ob_cube.vertex_groups.new(name='base')
ob_light.location = (4.076, -0.9627, 5.904)
ob_light.rotation_euler = (0.6503, 0.05522, 1.866)
ob_light.lock_rotations_4d = False
ob_light.empty_display_type = 'ARROWS'
ob_light.color = (0.0, 0.0, 0.0, 0.0)
ob_light.lineart.crease_threshold = 0.0
ob_camera.location = (0.0, -13.52, 4.321)
ob_camera.rotation_euler = (1.571, -0.0, 0.0)
ob_camera.lock_rotations_4d = False
ob_camera.empty_display_type = 'ARROWS'
ob_camera.color = (0.0, 0.0, 0.0, 0.0)
ob_camera.display_type = 'WIRE'
ob_camera.lineart.crease_threshold = 0.0
ob_point.location = (0.0, 0.0, 2.553)
ob_light_001.location = (-2.476, -7.917, 1.782)
ob_light_001.rotation_euler = (0.6503, 0.05522, 1.866)
ob_light_001.lock_rotations_4d = False
ob_light_001.empty_display_type = 'ARROWS'
ob_light_001.color = (0.0, 0.0, 0.0, 0.0)
ob_light_001.lineart.crease_threshold = 0.0
ob_cube_001.location = (0.0, 0.0, 4.999)
ob_cube_001.scale = (1.098, 1.098, 0.0381)
ob_cube_002.location = (0.0, 0.0, 5.067)
ob_cube_002.scale = (1.146, 1.146, 0.04792)
ob_cube_003.location = (0.0, 0.0, 5.11)
ob_cube_003.scale = (1.192, 1.192, 0.02469)
ob_sun.location = (0.0, 0.0, 15.71)
ob_sun.rotation_euler = (0.5921, -0.5099, 0.09683)
ob_plane.location = (0.0, 0.0, 0.0)
ob_plane.scale = (48.14, 48.14, 1.0)
ob_plane.hide_render = True
ob_plane_001.location = (0.0, 1.504, 0.0)
ob_plane_001.rotation_euler = (1.571, -0.0, 0.0)
ob_plane_001.scale = (48.14, 48.14, 1.0)
ob_plane_001.hide_render = True
ob_plane_002.location = (0.0, 2.22, 4.315)
ob_plane_002.rotation_euler = (1.571, -0.0, 0.0)
ob_plane_002.scale = (4.873, 11.45, 4.873)
ob_plane_003.location = (0.0, 0.0, 0.0)
ob_plane_003.scale = (4.802, 4.802, 4.802)

# ---- collection membership
col_collection.objects.link(ob_cube)
col_collection.objects.link(ob_light)
col_collection.objects.link(ob_camera)
col_collection.objects.link(ob_point)
col_collection.objects.link(ob_light_001)
col_collection.objects.link(ob_cube_001)
col_collection.objects.link(ob_cube_002)
col_collection.objects.link(ob_cube_003)
col_collection.objects.link(ob_sun)
col_collection.objects.link(ob_plane)
col_collection.objects.link(ob_plane_001)
col_collection.objects.link(ob_plane_002)
col_collection.objects.link(ob_plane_003)

# ---- scene / render settings (as saved in the file)
scene.camera = ob_camera
scene.frame_start = 1; scene.frame_end = 30; scene.frame_set(31)
scene.render.engine = 'BLENDER_EEVEE_NEXT'
scene.render.resolution_x = 216
scene.render.resolution_y = 384
scene.render.fps = 12
scene.cycles.sampling_pattern = 'TABULATED_SOBOL'
scene.eevee.ray_tracing_options.trace_max_roughness = 0.0
bpy.context.view_layer.update()
